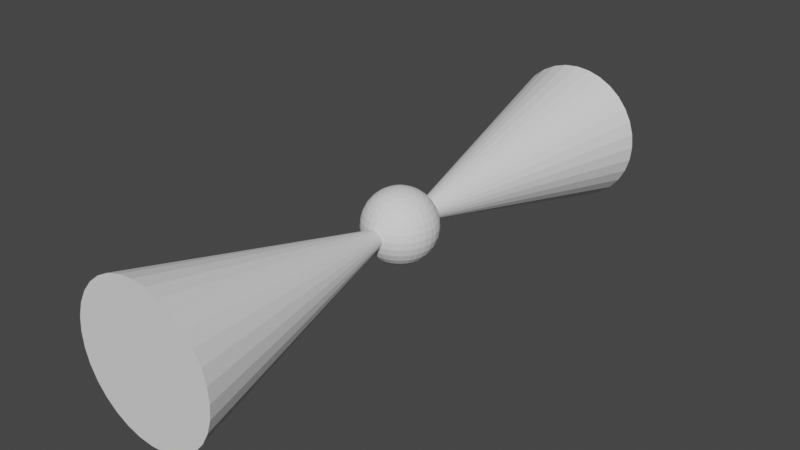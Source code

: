 # Source: NEUTRON_STAR.blend  (saved by Blender 3.3.6; exported with 4.5.12 LTS)
import bpy
from mathutils import Matrix  # noqa: F401  (used for matrix-valued properties, if any)

bpy.ops.wm.read_factory_settings(use_empty=True)
scene = bpy.context.scene
scene.name = 'Scene'

# ---- world
world_world = bpy.data.worlds.new('World'); scene.world = world_world
world_world.use_nodes = True; world_world.node_tree.nodes.clear()
_N = world_world.node_tree.nodes; _L = world_world.node_tree.links
n0 = _N.new('ShaderNodeOutputWorld'); n0.name = 'World Output'; n0.location = (300, 300)
n1 = _N.new('ShaderNodeBackground'); n1.name = 'Background'; n1.location = (10, 300)
n1.inputs[0].default_value = (0.05088, 0.05088, 0.05088, 1.0)
_L.new(n1.outputs[0], n0.inputs[0])
n0.is_active_output = True
world_world.color = (0.05088, 0.05088, 0.05088)
world_world.use_sun_shadow = False
world_world.sun_shadow_jitter_overblur = 0.0

# ---- meshes
me_neutron_star = bpy.data.meshes.new('Neutron_Star')
me_neutron_star.from_pydata([(0.0, -2.0, -0.5), (0.09755, -2.0, -0.4904), (0.1913, -2.0, -0.4619), (0.2778, -2.0, -0.4157), (0.3536, -2.0, -0.3536), (0.4157, -2.0, -0.2778), (0.4619, -2.0, -0.1913), (0.4904, -2.0, -0.09755), (0.5, -2.0, 4.371e-08), (0.4904, -2.0, 0.09755), (0.4619, -2.0, 0.1913), (0.4157, -2.0, 0.2778), (0.3536, -2.0, 0.3536), (0.2778, -2.0, 0.4157), (0.1913, -2.0, 0.4619), (0.09755, -2.0, 0.4904), (0.0, -2.0, 0.5), (-0.09755, -2.0, 0.4904), (-0.1913, -2.0, 0.4619), (-0.2778, -2.0, 0.4157), (-0.3536, -2.0, 0.3536), (-0.4157, -2.0, 0.2778), (-0.4619, -2.0, 0.1913), (-0.4904, -2.0, 0.09755), (-0.5, -2.0, 4.371e-08), (-0.4904, -2.0, -0.09755), (-0.4619, -2.0, -0.1913), (-0.4157, -2.0, -0.2778), (-0.3536, -2.0, -0.3536), (-0.2778, -2.0, -0.4157), (-0.1913, -2.0, -0.4619), (-0.09755, -2.0, -0.4904), (0.0, 0.0, -4.371e-08), (0.0, 0.1389, 0.2079), (0.0, 0.2079, 0.1389), (0.0, 0.2452, 0.04877), (0.0, 0.25, 0.0), (0.0, 0.2452, -0.04877), (0.0, 0.2079, -0.1389), (0.009515, 0.04784, 0.2452), (0.01866, 0.09383, 0.231), (0.0271, 0.1362, 0.2079), (0.03449, 0.1734, 0.1768), (0.04055, 0.2039, 0.1389), (0.04506, 0.2265, 0.09567), (0.04784, 0.2405, 0.04877), (0.04877, 0.2452, 0.0), (0.04784, 0.2405, -0.04877), (0.04506, 0.2265, -0.09567), (0.04055, 0.2039, -0.1389), (0.03449, 0.1734, -0.1768), (0.0271, 0.1362, -0.2079), (0.01866, 0.09383, -0.231), (0.009515, 0.04784, -0.2452), (0.01866, 0.04506, 0.2452), (0.03661, 0.08839, 0.231), (0.05315, 0.1283, 0.2079), (0.06765, 0.1633, 0.1768), (0.07955, 0.192, 0.1389), (0.08839, 0.2134, 0.09567), (0.09383, 0.2265, 0.04877), (0.09567, 0.231, 0.0), (0.09383, 0.2265, -0.04877), (0.08839, 0.2134, -0.09567), (0.07955, 0.192, -0.1389), (0.06765, 0.1633, -0.1768), (0.05315, 0.1283, -0.2079), (0.03661, 0.08839, -0.231), (0.01866, 0.04506, -0.2452), (0.0271, 0.04055, 0.2452), (0.05315, 0.07955, 0.231), (0.07716, 0.1155, 0.2079), (0.09821, 0.147, 0.1768), (0.1155, 0.1728, 0.1389), (0.1283, 0.192, 0.09567), (0.1362, 0.2039, 0.04877), (0.1389, 0.2079, 0.0), (0.1362, 0.2039, -0.04877), (0.1283, 0.192, -0.09567), (0.1155, 0.1728, -0.1389), (0.09821, 0.147, -0.1768), (0.07716, 0.1155, -0.2079), (0.05315, 0.07955, -0.231), (0.0271, 0.04055, -0.2452), (0.03449, 0.03449, 0.2452), (0.06765, 0.06765, 0.231), (0.09821, 0.09821, 0.2079), (0.125, 0.125, 0.1768), (0.147, 0.147, 0.1389), (0.1633, 0.1633, 0.09567), (0.1734, 0.1734, 0.04877), (0.1768, 0.1768, 0.0), (0.1734, 0.1734, -0.04877), (0.1633, 0.1633, -0.09567), (0.147, 0.147, -0.1389), (0.125, 0.125, -0.1768), (0.09821, 0.09821, -0.2079), (0.06765, 0.06765, -0.231), (0.03449, 0.03449, -0.2452), (0.04055, 0.0271, 0.2452), (0.07955, 0.05315, 0.231), (0.1155, 0.07716, 0.2079), (0.147, 0.09821, 0.1768), (0.1728, 0.1155, 0.1389), (0.192, 0.1283, 0.09567), (0.2039, 0.1362, 0.04877), (0.2079, 0.1389, 0.0), (0.2039, 0.1362, -0.04877), (0.192, 0.1283, -0.09567), (0.1728, 0.1155, -0.1389), (0.147, 0.09821, -0.1768), (0.1155, 0.07716, -0.2079), (0.07955, 0.05315, -0.231), (0.04055, 0.0271, -0.2452), (0.0, 0.0, 0.25), (0.04506, 0.01866, 0.2452), (0.08839, 0.03661, 0.231), (0.1283, 0.05315, 0.2079), (0.1633, 0.06765, 0.1768), (0.192, 0.07955, 0.1389), (0.2134, 0.08839, 0.09567), (0.2265, 0.09383, 0.04877), (0.231, 0.09567, 0.0), (0.2265, 0.09383, -0.04877), (0.2134, 0.08839, -0.09567), (0.192, 0.07955, -0.1389), (0.1633, 0.06765, -0.1768), (0.1283, 0.05315, -0.2079), (0.08839, 0.03661, -0.231), (0.04506, 0.01866, -0.2452), (0.04784, 0.009515, 0.2452), (0.09383, 0.01866, 0.231), (0.1362, 0.0271, 0.2079), (0.1734, 0.03449, 0.1768), (0.2039, 0.04055, 0.1389), (0.2265, 0.04506, 0.09567), (0.2405, 0.04784, 0.04877), (0.2452, 0.04877, 0.0), (0.2405, 0.04784, -0.04877), (0.2265, 0.04506, -0.09567), (0.2039, 0.04055, -0.1389), (0.1734, 0.03449, -0.1768), (0.1362, 0.0271, -0.2079), (0.09383, 0.01866, -0.231), (0.04784, 0.009515, -0.2452), (0.04877, -2.794e-09, 0.2452), (0.09567, -5.588e-09, 0.231), (0.1389, -1.304e-08, 0.2079), (0.1768, 3.725e-09, 0.1768), (0.2079, -2.235e-08, 0.1389), (0.231, 1.118e-08, 0.09567), (0.2452, -2.235e-08, 0.04877), (0.25, -4.098e-08, 0.0), (0.2452, -2.235e-08, -0.04877), (0.231, 1.118e-08, -0.09567), (0.2079, -2.235e-08, -0.1389), (0.1768, 3.725e-09, -0.1768), (0.1389, -1.304e-08, -0.2079), (0.09567, -5.588e-09, -0.231), (0.04877, -2.794e-09, -0.2452), (0.04784, -0.009515, 0.2452), (0.09383, -0.01866, 0.231), (0.1362, -0.0271, 0.2079), (0.1734, -0.03449, 0.1768), (0.2039, -0.04055, 0.1389), (0.2265, -0.04506, 0.09567), (0.2405, -0.04784, 0.04877), (0.2452, -0.04877, 0.0), (0.2405, -0.04784, -0.04877), (0.2265, -0.04506, -0.09567), (0.2039, -0.04055, -0.1389), (0.1734, -0.03449, -0.1768), (0.1362, -0.0271, -0.2079), (0.09383, -0.01866, -0.231), (0.04784, -0.009515, -0.2452), (0.04506, -0.01866, 0.2452), (0.08839, -0.03661, 0.231), (0.1283, -0.05315, 0.2079), (0.1633, -0.06765, 0.1768), (0.192, -0.07955, 0.1389), (0.2134, -0.08839, 0.09567), (0.2265, -0.09383, 0.04877), (0.231, -0.09567, 0.0), (0.2265, -0.09383, -0.04877), (0.2134, -0.08839, -0.09567), (0.192, -0.07955, -0.1389), (0.1633, -0.06765, -0.1768), (0.1283, -0.05315, -0.2079), (0.08839, -0.03661, -0.231), (0.04506, -0.01866, -0.2452), (0.04055, -0.0271, 0.2452), (0.07955, -0.05315, 0.231), (0.1155, -0.07716, 0.2079), (0.147, -0.09821, 0.1768), (0.1728, -0.1155, 0.1389), (0.192, -0.1283, 0.09567), (0.2039, -0.1362, 0.04877), (0.2079, -0.1389, 0.0), (0.2039, -0.1362, -0.04877), (0.192, -0.1283, -0.09567), (0.1728, -0.1155, -0.1389), (0.147, -0.09821, -0.1768), (0.1155, -0.07716, -0.2079), (0.07955, -0.05315, -0.231), (0.04055, -0.0271, -0.2452), (0.03449, -0.03449, 0.2452), (0.06765, -0.06765, 0.231), (0.09821, -0.09821, 0.2079), (0.125, -0.125, 0.1768), (0.147, -0.147, 0.1389), (0.1633, -0.1633, 0.09567), (0.1734, -0.1734, 0.04877), (0.1768, -0.1768, 0.0), (0.1734, -0.1734, -0.04877), (0.1633, -0.1633, -0.09567), (0.147, -0.147, -0.1389), (0.125, -0.125, -0.1768), (0.09821, -0.09821, -0.2079), (0.06765, -0.06765, -0.231), (0.03449, -0.03449, -0.2452), (0.0271, -0.04055, 0.2452), (0.05315, -0.07955, 0.231), (0.07716, -0.1155, 0.2079), (0.09821, -0.147, 0.1768), (0.1155, -0.1728, 0.1389), (0.1283, -0.192, 0.09567), (0.1362, -0.2039, 0.04877), (0.1389, -0.2079, 0.0), (0.1362, -0.2039, -0.04877), (0.1283, -0.192, -0.09567), (0.1155, -0.1728, -0.1389), (0.09821, -0.147, -0.1768), (0.07716, -0.1155, -0.2079), (0.05315, -0.07955, -0.231), (0.0271, -0.04055, -0.2452), (0.01866, -0.04506, 0.2452), (0.03661, -0.08839, 0.231), (0.05315, -0.1283, 0.2079), (0.06765, -0.1633, 0.1768), (0.07955, -0.192, 0.1389), (0.08839, -0.2134, 0.09567), (0.09383, -0.2265, 0.04877), (0.09567, -0.231, 0.0), (0.09383, -0.2265, -0.04877), (0.08839, -0.2134, -0.09567), (0.07955, -0.192, -0.1389), (0.06765, -0.1633, -0.1768), (0.05315, -0.1283, -0.2079), (0.03661, -0.08839, -0.231), (0.01866, -0.04506, -0.2452), (0.009515, -0.04784, 0.2452), (0.01866, -0.09383, 0.231), (0.0271, -0.1362, 0.2079), (0.03449, -0.1734, 0.1768), (0.04055, -0.2039, 0.1389), (0.04506, -0.2265, 0.09567), (0.04784, -0.2405, 0.04877), (0.04877, -0.2452, 0.0), (0.04784, -0.2405, -0.04877), (0.04506, -0.2265, -0.09567), (0.04055, -0.2039, -0.1389), (0.03449, -0.1734, -0.1768), (0.0271, -0.1362, -0.2079), (0.01866, -0.09383, -0.231), (0.009515, -0.04784, -0.2452), (-1.863e-09, -0.04877, 0.2452), (-1.304e-08, -0.09567, 0.231), (-2.421e-08, -0.1389, 0.2079), (-3.725e-09, -0.1768, 0.1768), (-2.608e-08, -0.2079, 0.1389), (7.451e-09, -0.231, 0.09567), (-3.353e-08, -0.2452, 0.04877), (-8.196e-08, -0.25, 0.0), (-3.353e-08, -0.2452, -0.04877), (7.451e-09, -0.231, -0.09567), (-2.608e-08, -0.2079, -0.1389), (-3.725e-09, -0.1768, -0.1768), (-2.421e-08, -0.1389, -0.2079), (-1.304e-08, -0.09567, -0.231), (-1.863e-09, -0.04877, -0.2452), (-0.009515, -0.04784, 0.2452), (-0.01866, -0.09383, 0.231), (-0.0271, -0.1362, 0.2079), (-0.03449, -0.1734, 0.1768), (-0.04055, -0.2039, 0.1389), (-0.04506, -0.2265, 0.09567), (-0.04784, -0.2405, 0.04877), (-0.04877, -0.2452, 0.0), (-0.04784, -0.2405, -0.04877), (-0.04506, -0.2265, -0.09567), (-0.04055, -0.2039, -0.1389), (-0.03449, -0.1734, -0.1768), (-0.0271, -0.1362, -0.2079), (-0.01866, -0.09383, -0.231), (-0.009515, -0.04784, -0.2452), (-0.01866, -0.04506, 0.2452), (-0.03661, -0.08839, 0.231), (-0.05315, -0.1283, 0.2079), (-0.06765, -0.1633, 0.1768), (-0.07955, -0.192, 0.1389), (-0.08839, -0.2134, 0.09567), (-0.09383, -0.2265, 0.04877), (-0.09567, -0.231, 0.0), (-0.09383, -0.2265, -0.04877), (-0.08839, -0.2134, -0.09567), (-0.07955, -0.192, -0.1389), (-0.06765, -0.1633, -0.1768), (-0.05315, -0.1283, -0.2079), (-0.03661, -0.08839, -0.231), (-0.01866, -0.04506, -0.2452), (-0.0271, -0.04055, 0.2452), (-0.05315, -0.07955, 0.231), (-0.07716, -0.1155, 0.2079), (-0.09821, -0.147, 0.1768), (-0.1155, -0.1728, 0.1389), (-0.1283, -0.192, 0.09567), (-0.1362, -0.2039, 0.04877), (-0.1389, -0.2079, 0.0), (-0.1362, -0.2039, -0.04877), (-0.1283, -0.192, -0.09567), (-0.1155, -0.1728, -0.1389), (-0.09821, -0.147, -0.1768), (-0.07716, -0.1155, -0.2079), (-0.05315, -0.07955, -0.231), (-0.0271, -0.04055, -0.2452), (-0.03449, -0.03449, 0.2452), (-0.06765, -0.06765, 0.231), (-0.09821, -0.09821, 0.2079), (-0.125, -0.125, 0.1768), (-0.147, -0.147, 0.1389), (-0.1633, -0.1633, 0.09567), (-0.1734, -0.1734, 0.04877), (-0.1768, -0.1768, 0.0), (-0.1734, -0.1734, -0.04877), (-0.1633, -0.1633, -0.09567), (-0.147, -0.147, -0.1389), (-0.125, -0.125, -0.1768), (-0.09821, -0.09821, -0.2079), (-0.06765, -0.06765, -0.231), (-0.03449, -0.03449, -0.2452), (0.0, 0.0, -0.25), (-0.04055, -0.0271, 0.2452), (-0.07955, -0.05315, 0.231), (-0.1155, -0.07716, 0.2079), (-0.147, -0.09821, 0.1768), (-0.1728, -0.1155, 0.1389), (-0.192, -0.1283, 0.09567), (-0.2039, -0.1362, 0.04877), (-0.2079, -0.1389, 0.0), (-0.2039, -0.1362, -0.04877), (-0.192, -0.1283, -0.09567), (-0.1728, -0.1155, -0.1389), (-0.147, -0.09821, -0.1768), (-0.1155, -0.07716, -0.2079), (-0.07955, -0.05315, -0.231), (-0.04055, -0.0271, -0.2452), (-0.04506, -0.01866, 0.2452), (-0.08839, -0.03661, 0.231), (-0.1283, -0.05315, 0.2079), (-0.1633, -0.06765, 0.1768), (-0.192, -0.07955, 0.1389), (-0.2134, -0.08839, 0.09567), (-0.2265, -0.09383, 0.04877), (-0.231, -0.09567, 0.0), (-0.2265, -0.09383, -0.04877), (-0.2134, -0.08839, -0.09567), (-0.192, -0.07955, -0.1389), (-0.1633, -0.06765, -0.1768), (-0.1283, -0.05315, -0.2079), (-0.08839, -0.03661, -0.231), (-0.04506, -0.01866, -0.2452), (-0.04784, -0.009515, 0.2452), (-0.09383, -0.01866, 0.231), (-0.1362, -0.0271, 0.2079), (-0.1734, -0.03449, 0.1768), (-0.2039, -0.04055, 0.1389), (-0.2265, -0.04506, 0.09567), (-0.2405, -0.04784, 0.04877), (-0.2452, -0.04877, 0.0), (-0.2405, -0.04784, -0.04877), (-0.2265, -0.04506, -0.09567), (-0.2039, -0.04055, -0.1389), (-0.1734, -0.03449, -0.1768), (-0.1362, -0.0271, -0.2079), (-0.09383, -0.01866, -0.231), (-0.04784, -0.009515, -0.2452), (-0.04877, 4.657e-09, 0.2452), (-0.09567, 1.304e-08, 0.231), (-0.1389, 3.725e-08, 0.2079), (-0.1768, 7.451e-09, 0.1768), (-0.2079, 4.098e-08, 0.1389), (-0.231, 3.725e-09, 0.09567), (-0.2452, 6.706e-08, 0.04877), (-0.25, 1.118e-07, 0.0), (-0.2452, 6.706e-08, -0.04877), (-0.231, 3.725e-09, -0.09567), (-0.2079, 4.098e-08, -0.1389), (-0.1768, 7.451e-09, -0.1768), (-0.1389, 3.725e-08, -0.2079), (-0.09567, 1.304e-08, -0.231), (-0.04877, 4.657e-09, -0.2452), (-0.04784, 0.009515, 0.2452), (-0.09383, 0.01866, 0.231), (-0.1362, 0.0271, 0.2079), (-0.1734, 0.03449, 0.1768), (-0.2039, 0.04055, 0.1389), (-0.2265, 0.04506, 0.09567), (-0.2405, 0.04784, 0.04877), (-0.2452, 0.04877, 0.0), (-0.2405, 0.04784, -0.04877), (-0.2265, 0.04506, -0.09567), (-0.2039, 0.04055, -0.1389), (-0.1734, 0.03449, -0.1768), (-0.1362, 0.0271, -0.2079), (-0.09383, 0.01866, -0.231), (-0.04784, 0.009515, -0.2452), (-0.04506, 0.01866, 0.2452), (-0.08839, 0.03661, 0.231), (-0.1283, 0.05315, 0.2079), (-0.1633, 0.06765, 0.1768), (-0.192, 0.07955, 0.1389), (-0.2134, 0.08839, 0.09567), (-0.2265, 0.09383, 0.04877), (-0.231, 0.09567, 0.0), (-0.2265, 0.09383, -0.04877), (-0.2134, 0.08839, -0.09567), (-0.192, 0.07955, -0.1389), (-0.1633, 0.06765, -0.1768), (-0.1283, 0.05315, -0.2079), (-0.08839, 0.03661, -0.231), (-0.04506, 0.01866, -0.2452), (-0.04055, 0.0271, 0.2452), (-0.07955, 0.05315, 0.231), (-0.1155, 0.07716, 0.2079), (-0.147, 0.09821, 0.1768), (-0.1728, 0.1155, 0.1389), (-0.192, 0.1283, 0.09567), (-0.2039, 0.1362, 0.04877), (-0.2079, 0.1389, 0.0), (-0.2039, 0.1362, -0.04877), (-0.192, 0.1283, -0.09567), (-0.1728, 0.1155, -0.1389), (-0.147, 0.09821, -0.1768), (-0.1155, 0.07716, -0.2079), (-0.07955, 0.05315, -0.231), (-0.04055, 0.0271, -0.2452), (-0.03449, 0.03449, 0.2452), (-0.06765, 0.06765, 0.231), (-0.09821, 0.09821, 0.2079), (-0.125, 0.125, 0.1768), (-0.147, 0.147, 0.1389), (-0.1633, 0.1633, 0.09567), (-0.1734, 0.1734, 0.04877), (-0.1768, 0.1768, 0.0), (-0.1734, 0.1734, -0.04877), (-0.1633, 0.1633, -0.09567), (-0.147, 0.147, -0.1389), (-0.125, 0.125, -0.1768), (-0.09821, 0.09821, -0.2079), (-0.06765, 0.06765, -0.231), (-0.03449, 0.03449, -0.2452), (-0.0271, 0.04055, 0.2452), (-0.05315, 0.07955, 0.231), (-0.07716, 0.1155, 0.2079), (-0.09821, 0.147, 0.1768), (-0.1155, 0.1728, 0.1389), (-0.1283, 0.192, 0.09567), (-0.1362, 0.2039, 0.04877), (-0.1389, 0.2079, 0.0), (-0.1362, 0.2039, -0.04877), (-0.1283, 0.192, -0.09567), (-0.1155, 0.1728, -0.1389), (-0.09821, 0.147, -0.1768), (-0.07716, 0.1155, -0.2079), (-0.05315, 0.07955, -0.231), (-0.0271, 0.04055, -0.2452), (-0.01866, 0.04506, 0.2452), (-0.03661, 0.08839, 0.231), (-0.05315, 0.1283, 0.2079), (-0.06765, 0.1633, 0.1768), (-0.07955, 0.192, 0.1389), (-0.08839, 0.2134, 0.09567), (-0.09383, 0.2265, 0.04877), (-0.09567, 0.231, 0.0), (-0.09383, 0.2265, -0.04877), (-0.08839, 0.2134, -0.09567), (-0.07955, 0.192, -0.1389), (-0.06765, 0.1633, -0.1768), (-0.05315, 0.1283, -0.2079), (-0.03661, 0.08839, -0.231), (-0.01866, 0.04506, -0.2452), (-0.009515, 0.04784, 0.2452), (-0.01866, 0.09383, 0.231), (-0.0271, 0.1362, 0.2079), (-0.03449, 0.1734, 0.1768), (-0.04055, 0.2039, 0.1389), (-0.04506, 0.2265, 0.09567), (-0.04784, 0.2405, 0.04877), (-0.04877, 0.2452, 0.0), (-0.04784, 0.2405, -0.04877), (-0.04506, 0.2265, -0.09567), (-0.04055, 0.2039, -0.1389), (-0.03449, 0.1734, -0.1768), (-0.0271, 0.1362, -0.2079), (-0.01866, 0.09383, -0.231), (-0.009515, 0.04784, -0.2452), (3.725e-09, 0.04877, 0.2452), (1.676e-08, 0.09567, 0.231), (2.235e-08, 0.1768, 0.1768), (1.49e-08, 0.231, 0.09567), (1.49e-08, 0.231, -0.09567), (2.235e-08, 0.1768, -0.1768), (5.402e-08, 0.1389, -0.2079), (1.676e-08, 0.09567, -0.231), (3.725e-09, 0.04877, -0.2452), (0.0, 2.0, 0.5), (0.09755, 2.0, 0.4904), (0.1913, 2.0, 0.4619), (0.2778, 2.0, 0.4157), (0.3536, 2.0, 0.3536), (0.4157, 2.0, 0.2778), (0.4619, 2.0, 0.1913), (0.4904, 2.0, 0.09755), (0.5, 2.0, 4.371e-08), (0.4904, 2.0, -0.09755), (0.4619, 2.0, -0.1913), (0.4157, 2.0, -0.2778), (0.3536, 2.0, -0.3536), (0.2778, 2.0, -0.4157), (0.1913, 2.0, -0.4619), (0.09755, 2.0, -0.4904), (0.0, 2.0, -0.5), (-0.09755, 2.0, -0.4904), (-0.1913, 2.0, -0.4619), (-0.2778, 2.0, -0.4157), (-0.3536, 2.0, -0.3536), (-0.4157, 2.0, -0.2778), (-0.4619, 2.0, -0.1913), (-0.4904, 2.0, -0.09755), (-0.5, 2.0, 4.371e-08), (-0.4904, 2.0, 0.09755), (-0.4619, 2.0, 0.1913), (-0.4157, 2.0, 0.2778), (-0.3536, 2.0, 0.3536), (-0.2778, 2.0, 0.4157), (-0.1913, 2.0, 0.4619), (-0.09755, 2.0, 0.4904), (0.0, 0.0, -4.371e-08)], [], [(0, 32, 1), (1, 32, 2), (2, 32, 3), (3, 32, 4), (4, 32, 5), (5, 32, 6), (6, 32, 7), (7, 32, 8), (8, 32, 9), (9, 32, 10), (10, 32, 11), (11, 32, 12), (12, 32, 13), (13, 32, 14), (14, 32, 15), (15, 32, 16), (16, 32, 17), (17, 32, 18), (18, 32, 19), (19, 32, 20), (20, 32, 21), (21, 32, 22), (22, 32, 23), (23, 32, 24), (24, 32, 25), (25, 32, 26), (26, 32, 27), (27, 32, 28), (28, 32, 29), (29, 32, 30), (0, 1, 2, 3, 4, 5, 6, 7, 8, 9, 10, 11, 12, 13, 14, 15, 16, 17, 18, 19, 20, 21, 22, 23, 24, 25, 26, 27, 28, 29, 30, 31), (30, 32, 31), (31, 32, 0), (340, 514, 53), (37, 36, 46, 47), (507, 506, 39, 40), (510, 37, 47, 48), (33, 507, 40, 41), (38, 510, 48, 49), (508, 33, 41, 42), (511, 38, 49, 50), (34, 508, 42, 43), (512, 511, 50, 51), (509, 34, 43, 44), (513, 512, 51, 52), (35, 509, 44, 45), (514, 513, 52, 53), (36, 35, 45, 46), (506, 114, 39), (53, 52, 67, 68), (46, 45, 60, 61), (39, 114, 54), (340, 53, 68), (47, 46, 61, 62), (40, 39, 54, 55), (48, 47, 62, 63), (41, 40, 55, 56), (49, 48, 63, 64), (42, 41, 56, 57), (50, 49, 64, 65), (43, 42, 57, 58), (51, 50, 65, 66), (44, 43, 58, 59), (52, 51, 66, 67), (45, 44, 59, 60), (57, 56, 71, 72), (65, 64, 79, 80), (58, 57, 72, 73), (66, 65, 80, 81), (59, 58, 73, 74), (67, 66, 81, 82), (60, 59, 74, 75), (68, 67, 82, 83), (61, 60, 75, 76), (54, 114, 69), (340, 68, 83), (62, 61, 76, 77), (55, 54, 69, 70), (63, 62, 77, 78), (56, 55, 70, 71), (64, 63, 78, 79), (76, 75, 90, 91), (69, 114, 84), (340, 83, 98), (77, 76, 91, 92), (70, 69, 84, 85), (78, 77, 92, 93), (71, 70, 85, 86), (79, 78, 93, 94), (72, 71, 86, 87), (80, 79, 94, 95), (73, 72, 87, 88), (81, 80, 95, 96), (74, 73, 88, 89), (82, 81, 96, 97), (75, 74, 89, 90), (83, 82, 97, 98), (95, 94, 109, 110), (88, 87, 102, 103), (96, 95, 110, 111), (89, 88, 103, 104), (97, 96, 111, 112), (90, 89, 104, 105), (98, 97, 112, 113), (91, 90, 105, 106), (84, 114, 99), (340, 98, 113), (92, 91, 106, 107), (85, 84, 99, 100), (93, 92, 107, 108), (86, 85, 100, 101), (94, 93, 108, 109), (87, 86, 101, 102), (340, 113, 129), (107, 106, 122, 123), (100, 99, 115, 116), (108, 107, 123, 124), (101, 100, 116, 117), (109, 108, 124, 125), (102, 101, 117, 118), (110, 109, 125, 126), (103, 102, 118, 119), (111, 110, 126, 127), (104, 103, 119, 120), (112, 111, 127, 128), (105, 104, 120, 121), (113, 112, 128, 129), (106, 105, 121, 122), (99, 114, 115), (127, 126, 141, 142), (120, 119, 134, 135), (128, 127, 142, 143), (121, 120, 135, 136), (129, 128, 143, 144), (122, 121, 136, 137), (115, 114, 130), (340, 129, 144), (123, 122, 137, 138), (116, 115, 130, 131), (124, 123, 138, 139), (117, 116, 131, 132), (125, 124, 139, 140), (118, 117, 132, 133), (126, 125, 140, 141), (119, 118, 133, 134), (131, 130, 145, 146), (139, 138, 153, 154), (132, 131, 146, 147), (140, 139, 154, 155), (133, 132, 147, 148), (141, 140, 155, 156), (134, 133, 148, 149), (142, 141, 156, 157), (135, 134, 149, 150), (143, 142, 157, 158), (136, 135, 150, 151), (144, 143, 158, 159), (137, 136, 151, 152), (130, 114, 145), (340, 144, 159), (138, 137, 152, 153), (150, 149, 164, 165), (158, 157, 172, 173), (151, 150, 165, 166), (159, 158, 173, 174), (152, 151, 166, 167), (145, 114, 160), (340, 159, 174), (153, 152, 167, 168), (146, 145, 160, 161), (154, 153, 168, 169), (147, 146, 161, 162), (155, 154, 169, 170), (148, 147, 162, 163), (156, 155, 170, 171), (149, 148, 163, 164), (157, 156, 171, 172), (169, 168, 183, 184), (162, 161, 176, 177), (170, 169, 184, 185), (163, 162, 177, 178), (171, 170, 185, 186), (164, 163, 178, 179), (172, 171, 186, 187), (165, 164, 179, 180), (173, 172, 187, 188), (166, 165, 180, 181), (174, 173, 188, 189), (167, 166, 181, 182), (160, 114, 175), (340, 174, 189), (168, 167, 182, 183), (161, 160, 175, 176), (188, 187, 202, 203), (181, 180, 195, 196), (189, 188, 203, 204), (182, 181, 196, 197), (175, 114, 190), (340, 189, 204), (183, 182, 197, 198), (176, 175, 190, 191), (184, 183, 198, 199), (177, 176, 191, 192), (185, 184, 199, 200), (178, 177, 192, 193), (186, 185, 200, 201), (179, 178, 193, 194), (187, 186, 201, 202), (180, 179, 194, 195), (192, 191, 206, 207), (200, 199, 214, 215), (193, 192, 207, 208), (201, 200, 215, 216), (194, 193, 208, 209), (202, 201, 216, 217), (195, 194, 209, 210), (203, 202, 217, 218), (196, 195, 210, 211), (204, 203, 218, 219), (197, 196, 211, 212), (190, 114, 205), (340, 204, 219), (198, 197, 212, 213), (191, 190, 205, 206), (199, 198, 213, 214), (211, 210, 225, 226), (219, 218, 233, 234), (212, 211, 226, 227), (205, 114, 220), (340, 219, 234), (213, 212, 227, 228), (206, 205, 220, 221), (214, 213, 228, 229), (207, 206, 221, 222), (215, 214, 229, 230), (208, 207, 222, 223), (216, 215, 230, 231), (209, 208, 223, 224), (217, 216, 231, 232), (210, 209, 224, 225), (218, 217, 232, 233), (230, 229, 244, 245), (223, 222, 237, 238), (231, 230, 245, 246), (224, 223, 238, 239), (232, 231, 246, 247), (225, 224, 239, 240), (233, 232, 247, 248), (226, 225, 240, 241), (234, 233, 248, 249), (227, 226, 241, 242), (220, 114, 235), (340, 234, 249), (228, 227, 242, 243), (221, 220, 235, 236), (229, 228, 243, 244), (222, 221, 236, 237), (249, 248, 263, 264), (242, 241, 256, 257), (235, 114, 250), (340, 249, 264), (243, 242, 257, 258), (236, 235, 250, 251), (244, 243, 258, 259), (237, 236, 251, 252), (245, 244, 259, 260), (238, 237, 252, 253), (246, 245, 260, 261), (239, 238, 253, 254), (247, 246, 261, 262), (240, 239, 254, 255), (248, 247, 262, 263), (241, 240, 255, 256), (261, 260, 275, 276), (254, 253, 268, 269), (262, 261, 276, 277), (255, 254, 269, 270), (263, 262, 277, 278), (256, 255, 270, 271), (264, 263, 278, 279), (257, 256, 271, 272), (250, 114, 265), (340, 264, 279), (258, 257, 272, 273), (251, 250, 265, 266), (259, 258, 273, 274), (252, 251, 266, 267), (260, 259, 274, 275), (253, 252, 267, 268), (265, 114, 280), (340, 279, 294), (273, 272, 287, 288), (266, 265, 280, 281), (274, 273, 288, 289), (267, 266, 281, 282), (275, 274, 289, 290), (268, 267, 282, 283), (276, 275, 290, 291), (269, 268, 283, 284), (277, 276, 291, 292), (270, 269, 284, 285), (278, 277, 292, 293), (271, 270, 285, 286), (279, 278, 293, 294), (272, 271, 286, 287), (284, 283, 298, 299), (292, 291, 306, 307), (285, 284, 299, 300), (293, 292, 307, 308), (286, 285, 300, 301), (294, 293, 308, 309), (287, 286, 301, 302), (280, 114, 295), (340, 294, 309), (288, 287, 302, 303), (281, 280, 295, 296), (289, 288, 303, 304), (282, 281, 296, 297), (290, 289, 304, 305), (283, 282, 297, 298), (291, 290, 305, 306), (303, 302, 317, 318), (296, 295, 310, 311), (304, 303, 318, 319), (297, 296, 311, 312), (305, 304, 319, 320), (298, 297, 312, 313), (306, 305, 320, 321), (299, 298, 313, 314), (307, 306, 321, 322), (300, 299, 314, 315), (308, 307, 322, 323), (301, 300, 315, 316), (309, 308, 323, 324), (302, 301, 316, 317), (295, 114, 310), (340, 309, 324), (322, 321, 336, 337), (315, 314, 329, 330), (323, 322, 337, 338), (316, 315, 330, 331), (324, 323, 338, 339), (317, 316, 331, 332), (310, 114, 325), (340, 324, 339), (318, 317, 332, 333), (311, 310, 325, 326), (319, 318, 333, 334), (312, 311, 326, 327), (320, 319, 334, 335), (313, 312, 327, 328), (321, 320, 335, 336), (314, 313, 328, 329), (326, 325, 341, 342), (334, 333, 349, 350), (327, 326, 342, 343), (335, 334, 350, 351), (328, 327, 343, 344), (336, 335, 351, 352), (329, 328, 344, 345), (337, 336, 352, 353), (330, 329, 345, 346), (338, 337, 353, 354), (331, 330, 346, 347), (339, 338, 354, 355), (332, 331, 347, 348), (325, 114, 341), (340, 339, 355), (333, 332, 348, 349), (346, 345, 360, 361), (354, 353, 368, 369), (347, 346, 361, 362), (355, 354, 369, 370), (348, 347, 362, 363), (341, 114, 356), (340, 355, 370), (349, 348, 363, 364), (342, 341, 356, 357), (350, 349, 364, 365), (343, 342, 357, 358), (351, 350, 365, 366), (344, 343, 358, 359), (352, 351, 366, 367), (345, 344, 359, 360), (353, 352, 367, 368), (365, 364, 379, 380), (358, 357, 372, 373), (366, 365, 380, 381), (359, 358, 373, 374), (367, 366, 381, 382), (360, 359, 374, 375), (368, 367, 382, 383), (361, 360, 375, 376), (369, 368, 383, 384), (362, 361, 376, 377), (370, 369, 384, 385), (363, 362, 377, 378), (356, 114, 371), (340, 370, 385), (364, 363, 378, 379), (357, 356, 371, 372), (384, 383, 398, 399), (377, 376, 391, 392), (385, 384, 399, 400), (378, 377, 392, 393), (371, 114, 386), (340, 385, 400), (379, 378, 393, 394), (372, 371, 386, 387), (380, 379, 394, 395), (373, 372, 387, 388), (381, 380, 395, 396), (374, 373, 388, 389), (382, 381, 396, 397), (375, 374, 389, 390), (383, 382, 397, 398), (376, 375, 390, 391), (396, 395, 410, 411), (389, 388, 403, 404), (397, 396, 411, 412), (390, 389, 404, 405), (398, 397, 412, 413), (391, 390, 405, 406), (399, 398, 413, 414), (392, 391, 406, 407), (400, 399, 414, 415), (393, 392, 407, 408), (386, 114, 401), (340, 400, 415), (394, 393, 408, 409), (387, 386, 401, 402), (395, 394, 409, 410), (388, 387, 402, 403), (415, 414, 429, 430), (408, 407, 422, 423), (401, 114, 416), (340, 415, 430), (409, 408, 423, 424), (402, 401, 416, 417), (410, 409, 424, 425), (403, 402, 417, 418), (411, 410, 425, 426), (404, 403, 418, 419), (412, 411, 426, 427), (405, 404, 419, 420), (413, 412, 427, 428), (406, 405, 420, 421), (414, 413, 428, 429), (407, 406, 421, 422), (419, 418, 433, 434), (427, 426, 441, 442), (420, 419, 434, 435), (428, 427, 442, 443), (421, 420, 435, 436), (429, 428, 443, 444), (422, 421, 436, 437), (430, 429, 444, 445), (423, 422, 437, 438), (416, 114, 431), (340, 430, 445), (424, 423, 438, 439), (417, 416, 431, 432), (425, 424, 439, 440), (418, 417, 432, 433), (426, 425, 440, 441), (438, 437, 452, 453), (431, 114, 446), (340, 445, 460), (439, 438, 453, 454), (432, 431, 446, 447), (440, 439, 454, 455), (433, 432, 447, 448), (441, 440, 455, 456), (434, 433, 448, 449), (442, 441, 456, 457), (435, 434, 449, 450), (443, 442, 457, 458), (436, 435, 450, 451), (444, 443, 458, 459), (437, 436, 451, 452), (445, 444, 459, 460), (457, 456, 471, 472), (450, 449, 464, 465), (458, 457, 472, 473), (451, 450, 465, 466), (459, 458, 473, 474), (452, 451, 466, 467), (460, 459, 474, 475), (453, 452, 467, 468), (446, 114, 461), (340, 460, 475), (454, 453, 468, 469), (447, 446, 461, 462), (455, 454, 469, 470), (448, 447, 462, 463), (456, 455, 470, 471), (449, 448, 463, 464), (461, 114, 476), (340, 475, 490), (469, 468, 483, 484), (462, 461, 476, 477), (470, 469, 484, 485), (463, 462, 477, 478), (471, 470, 485, 486), (464, 463, 478, 479), (472, 471, 486, 487), (465, 464, 479, 480), (473, 472, 487, 488), (466, 465, 480, 481), (474, 473, 488, 489), (467, 466, 481, 482), (475, 474, 489, 490), (468, 467, 482, 483), (480, 479, 494, 495), (488, 487, 502, 503), (481, 480, 495, 496), (489, 488, 503, 504), (482, 481, 496, 497), (490, 489, 504, 505), (483, 482, 497, 498), (476, 114, 491), (340, 490, 505), (484, 483, 498, 499), (477, 476, 491, 492), (485, 484, 499, 500), (478, 477, 492, 493), (486, 485, 500, 501), (479, 478, 493, 494), (487, 486, 501, 502), (499, 498, 36, 37), (492, 491, 506, 507), (500, 499, 37, 510), (493, 492, 507, 33), (501, 500, 510, 38), (494, 493, 33, 508), (502, 501, 38, 511), (495, 494, 508, 34), (503, 502, 511, 512), (496, 495, 34, 509), (504, 503, 512, 513), (497, 496, 509, 35), (505, 504, 513, 514), (498, 497, 35, 36), (491, 114, 506), (340, 505, 514), (515, 547, 516), (516, 547, 517), (517, 547, 518), (518, 547, 519), (519, 547, 520), (520, 547, 521), (521, 547, 522), (522, 547, 523), (523, 547, 524), (524, 547, 525), (525, 547, 526), (526, 547, 527), (527, 547, 528), (528, 547, 529), (529, 547, 530), (530, 547, 531), (531, 547, 532), (532, 547, 533), (533, 547, 534), (534, 547, 535), (535, 547, 536), (536, 547, 537), (537, 547, 538), (538, 547, 539), (539, 547, 540), (540, 547, 541), (541, 547, 542), (542, 547, 543), (543, 547, 544), (544, 547, 545), (515, 516, 517, 518, 519, 520, 521, 522, 523, 524, 525, 526, 527, 528, 529, 530, 531, 532, 533, 534, 535, 536, 537, 538, 539, 540, 541, 542, 543, 544, 545, 546), (545, 547, 546), (546, 547, 515)])
_uv = me_neutron_star.uv_layers.new(name='UVMap')
_uv.uv.foreach_set('vector', [0.25, 0.49, 0.25, 0.25, 0.2968, 0.4854, 0.2968, 0.4854, 0.25, 0.25, 0.3418, 0.4717, 0.3418, 0.4717, 0.25, 0.25, 0.3833, 0.4496, 0.3833, 0.4496, 0.25, 0.25, 0.4197, 0.4197, 0.4197, 0.4197, 0.25, 0.25, 0.4496, 0.3833, 0.4496, 0.3833, 0.25, 0.25, 0.4717, 0.3418, 0.4717, 0.3418, 0.25, 0.25, 0.4854, 0.2968, 0.4854, 0.2968, 0.25, 0.25, 0.49, 0.25, 0.49, 0.25, 0.25, 0.25, 0.4854, 0.2032, 0.4854, 0.2032, 0.25, 0.25, 0.4717, 0.1582, 0.4717, 0.1582, 0.25, 0.25, 0.4496, 0.1167, 0.4496, 0.1167, 0.25, 0.25, 0.4197, 0.08029, 0.4197, 0.08029, 0.25, 0.25, 0.3833, 0.05045, 0.3833, 0.05045, 0.25, 0.25, 0.3418, 0.02827, 0.3418, 0.02827, 0.25, 0.25, 0.2968, 0.01461, 0.2968, 0.01461, 0.25, 0.25, 0.25, 0.01, 0.25, 0.01, 0.25, 0.25, 0.2032, 0.01461, 0.2032, 0.01461, 0.25, 0.25, 0.1582, 0.02827, 0.1582, 0.02827, 0.25, 0.25, 0.1167, 0.05045, 0.1167, 0.05045, 0.25, 0.25, 0.08029, 0.08029, 0.08029, 0.08029, 0.25, 0.25, 0.05045, 0.1167, 0.05045, 0.1167, 0.25, 0.25, 0.02827, 0.1582, 0.02827, 0.1582, 0.25, 0.25, 0.01461, 0.2032, 0.01461, 0.2032, 0.25, 0.25, 0.01, 0.25, 0.01, 0.25, 0.25, 0.25, 0.01461, 0.2968, 0.01461, 0.2968, 0.25, 0.25, 0.02827, 0.3418, 0.02827, 0.3418, 0.25, 0.25, 0.05045, 0.3833, 0.05045, 0.3833, 0.25, 0.25, 0.08029, 0.4197, 0.08029, 0.4197, 0.25, 0.25, 0.1167, 0.4496, 0.1167, 0.4496, 0.25, 0.25, 0.1582, 0.4717, 0.75, 0.49, 0.7968, 0.4854, 0.8418, 0.4717, 0.8833, 0.4496, 0.9197, 0.4197, 0.9496, 0.3833, 0.9717, 0.3418, 0.9854, 0.2968, 0.99, 0.25, 0.9854, 0.2032, 0.9717, 0.1582, 0.9496, 0.1167, 0.9197, 0.08029, 0.8833, 0.05045, 0.8418, 0.02827, 0.7968, 0.01461, 0.75, 0.01, 0.7032, 0.01461, 0.6582, 0.02827, 0.6167, 0.05045, 0.5803, 0.08029, 0.5504, 0.1167, 0.5283, 0.1582, 0.5146, 0.2032, 0.51, 0.25, 0.5146, 0.2968, 0.5283, 0.3418, 0.5504, 0.3833, 0.5803, 0.4197, 0.6167, 0.4496, 0.6582, 0.4717, 0.7032, 0.4854, 0.1582, 0.4717, 0.25, 0.25, 0.2032, 0.4854, 0.2032, 0.4854, 0.25, 0.25, 0.25, 0.49, 0.7344, 0.0, 0.75, 0.0625, 0.7188, 0.0625, 0.75, 0.4375, 0.75, 0.5, 0.7188, 0.5, 0.7188, 0.4375, 0.75, 0.875, 0.75, 0.9375, 0.7188, 0.9375, 0.7188, 0.875, 0.75, 0.375, 0.75, 0.4375, 0.7188, 0.4375, 0.7188, 0.375, 0.75, 0.8125, 0.75, 0.875, 0.7188, 0.875, 0.7188, 0.8125, 0.75, 0.3125, 0.75, 0.375, 0.7188, 0.375, 0.7188, 0.3125, 0.75, 0.75, 0.75, 0.8125, 0.7188, 0.8125, 0.7188, 0.75, 0.75, 0.25, 0.75, 0.3125, 0.7188, 0.3125, 0.7188, 0.25, 0.75, 0.6875, 0.75, 0.75, 0.7188, 0.75, 0.7188, 0.6875, 0.75, 0.1875, 0.75, 0.25, 0.7188, 0.25, 0.7188, 0.1875, 0.75, 0.625, 0.75, 0.6875, 0.7188, 0.6875, 0.7188, 0.625, 0.75, 0.125, 0.75, 0.1875, 0.7188, 0.1875, 0.7188, 0.125, 0.75, 0.5625, 0.75, 0.625, 0.7188, 0.625, 0.7188, 0.5625, 0.75, 0.0625, 0.75, 0.125, 0.7188, 0.125, 0.7188, 0.0625, 0.75, 0.5, 0.75, 0.5625, 0.7188, 0.5625, 0.7188, 0.5, 0.75, 0.9375, 0.7344, 1.0, 0.7188, 0.9375, 0.7188, 0.0625, 0.7188, 0.125, 0.6875, 0.125, 0.6875, 0.0625, 0.7188, 0.5, 0.7188, 0.5625, 0.6875, 0.5625, 0.6875, 0.5, 0.7188, 0.9375, 0.7031, 1.0, 0.6875, 0.9375, 0.7031, 0.0, 0.7188, 0.0625, 0.6875, 0.0625, 0.7188, 0.4375, 0.7188, 0.5, 0.6875, 0.5, 0.6875, 0.4375, 0.7188, 0.875, 0.7188, 0.9375, 0.6875, 0.9375, 0.6875, 0.875, 0.7188, 0.375, 0.7188, 0.4375, 0.6875, 0.4375, 0.6875, 0.375, 0.7188, 0.8125, 0.7188, 0.875, 0.6875, 0.875, 0.6875, 0.8125, 0.7188, 0.3125, 0.7188, 0.375, 0.6875, 0.375, 0.6875, 0.3125, 0.7188, 0.75, 0.7188, 0.8125, 0.6875, 0.8125, 0.6875, 0.75, 0.7188, 0.25, 0.7188, 0.3125, 0.6875, 0.3125, 0.6875, 0.25, 0.7188, 0.6875, 0.7188, 0.75, 0.6875, 0.75, 0.6875, 0.6875, 0.7188, 0.1875, 0.7188, 0.25, 0.6875, 0.25, 0.6875, 0.1875, 0.7188, 0.625, 0.7188, 0.6875, 0.6875, 0.6875, 0.6875, 0.625, 0.7188, 0.125, 0.7188, 0.1875, 0.6875, 0.1875, 0.6875, 0.125, 0.7188, 0.5625, 0.7188, 0.625, 0.6875, 0.625, 0.6875, 0.5625, 0.6875, 0.75, 0.6875, 0.8125, 0.6562, 0.8125, 0.6562, 0.75, 0.6875, 0.25, 0.6875, 0.3125, 0.6562, 0.3125, 0.6562, 0.25, 0.6875, 0.6875, 0.6875, 0.75, 0.6562, 0.75, 0.6562, 0.6875, 0.6875, 0.1875, 0.6875, 0.25, 0.6562, 0.25, 0.6562, 0.1875, 0.6875, 0.625, 0.6875, 0.6875, 0.6562, 0.6875, 0.6562, 0.625, 0.6875, 0.125, 0.6875, 0.1875, 0.6562, 0.1875, 0.6562, 0.125, 0.6875, 0.5625, 0.6875, 0.625, 0.6562, 0.625, 0.6562, 0.5625, 0.6875, 0.0625, 0.6875, 0.125, 0.6562, 0.125, 0.6562, 0.0625, 0.6875, 0.5, 0.6875, 0.5625, 0.6562, 0.5625, 0.6562, 0.5, 0.6875, 0.9375, 0.6719, 1.0, 0.6562, 0.9375, 0.6719, 0.0, 0.6875, 0.0625, 0.6562, 0.0625, 0.6875, 0.4375, 0.6875, 0.5, 0.6562, 0.5, 0.6562, 0.4375, 0.6875, 0.875, 0.6875, 0.9375, 0.6562, 0.9375, 0.6562, 0.875, 0.6875, 0.375, 0.6875, 0.4375, 0.6562, 0.4375, 0.6562, 0.375, 0.6875, 0.8125, 0.6875, 0.875, 0.6562, 0.875, 0.6562, 0.8125, 0.6875, 0.3125, 0.6875, 0.375, 0.6562, 0.375, 0.6562, 0.3125, 0.6562, 0.5, 0.6562, 0.5625, 0.625, 0.5625, 0.625, 0.5, 0.6562, 0.9375, 0.6406, 1.0, 0.625, 0.9375, 0.6406, 0.0, 0.6562, 0.0625, 0.625, 0.0625, 0.6562, 0.4375, 0.6562, 0.5, 0.625, 0.5, 0.625, 0.4375, 0.6562, 0.875, 0.6562, 0.9375, 0.625, 0.9375, 0.625, 0.875, 0.6562, 0.375, 0.6562, 0.4375, 0.625, 0.4375, 0.625, 0.375, 0.6562, 0.8125, 0.6562, 0.875, 0.625, 0.875, 0.625, 0.8125, 0.6562, 0.3125, 0.6562, 0.375, 0.625, 0.375, 0.625, 0.3125, 0.6562, 0.75, 0.6562, 0.8125, 0.625, 0.8125, 0.625, 0.75, 0.6562, 0.25, 0.6562, 0.3125, 0.625, 0.3125, 0.625, 0.25, 0.6562, 0.6875, 0.6562, 0.75, 0.625, 0.75, 0.625, 0.6875, 0.6562, 0.1875, 0.6562, 0.25, 0.625, 0.25, 0.625, 0.1875, 0.6562, 0.625, 0.6562, 0.6875, 0.625, 0.6875, 0.625, 0.625, 0.6562, 0.125, 0.6562, 0.1875, 0.625, 0.1875, 0.625, 0.125, 0.6562, 0.5625, 0.6562, 0.625, 0.625, 0.625, 0.625, 0.5625, 0.6562, 0.0625, 0.6562, 0.125, 0.625, 0.125, 0.625, 0.0625, 0.625, 0.25, 0.625, 0.3125, 0.5938, 0.3125, 0.5938, 0.25, 0.625, 0.6875, 0.625, 0.75, 0.5938, 0.75, 0.5938, 0.6875, 0.625, 0.1875, 0.625, 0.25, 0.5938, 0.25, 0.5938, 0.1875, 0.625, 0.625, 0.625, 0.6875, 0.5938, 0.6875, 0.5938, 0.625, 0.625, 0.125, 0.625, 0.1875, 0.5938, 0.1875, 0.5938, 0.125, 0.625, 0.5625, 0.625, 0.625, 0.5938, 0.625, 0.5938, 0.5625, 0.625, 0.0625, 0.625, 0.125, 0.5938, 0.125, 0.5938, 0.0625, 0.625, 0.5, 0.625, 0.5625, 0.5938, 0.5625, 0.5938, 0.5, 0.625, 0.9375, 0.6094, 1.0, 0.5938, 0.9375, 0.6094, 0.0, 0.625, 0.0625, 0.5938, 0.0625, 0.625, 0.4375, 0.625, 0.5, 0.5938, 0.5, 0.5938, 0.4375, 0.625, 0.875, 0.625, 0.9375, 0.5938, 0.9375, 0.5938, 0.875, 0.625, 0.375, 0.625, 0.4375, 0.5938, 0.4375, 0.5938, 0.375, 0.625, 0.8125, 0.625, 0.875, 0.5938, 0.875, 0.5938, 0.8125, 0.625, 0.3125, 0.625, 0.375, 0.5938, 0.375, 0.5938, 0.3125, 0.625, 0.75, 0.625, 0.8125, 0.5938, 0.8125, 0.5938, 0.75, 0.5781, 0.0, 0.5938, 0.0625, 0.5625, 0.0625, 0.5938, 0.4375, 0.5938, 0.5, 0.5625, 0.5, 0.5625, 0.4375, 0.5938, 0.875, 0.5938, 0.9375, 0.5625, 0.9375, 0.5625, 0.875, 0.5938, 0.375, 0.5938, 0.4375, 0.5625, 0.4375, 0.5625, 0.375, 0.5938, 0.8125, 0.5938, 0.875, 0.5625, 0.875, 0.5625, 0.8125, 0.5938, 0.3125, 0.5938, 0.375, 0.5625, 0.375, 0.5625, 0.3125, 0.5938, 0.75, 0.5938, 0.8125, 0.5625, 0.8125, 0.5625, 0.75, 0.5938, 0.25, 0.5938, 0.3125, 0.5625, 0.3125, 0.5625, 0.25, 0.5938, 0.6875, 0.5938, 0.75, 0.5625, 0.75, 0.5625, 0.6875, 0.5938, 0.1875, 0.5938, 0.25, 0.5625, 0.25, 0.5625, 0.1875, 0.5938, 0.625, 0.5938, 0.6875, 0.5625, 0.6875, 0.5625, 0.625, 0.5938, 0.125, 0.5938, 0.1875, 0.5625, 0.1875, 0.5625, 0.125, 0.5938, 0.5625, 0.5938, 0.625, 0.5625, 0.625, 0.5625, 0.5625, 0.5938, 0.0625, 0.5938, 0.125, 0.5625, 0.125, 0.5625, 0.0625, 0.5938, 0.5, 0.5938, 0.5625, 0.5625, 0.5625, 0.5625, 0.5, 0.5938, 0.9375, 0.5781, 1.0, 0.5625, 0.9375, 0.5625, 0.1875, 0.5625, 0.25, 0.5312, 0.25, 0.5312, 0.1875, 0.5625, 0.625, 0.5625, 0.6875, 0.5312, 0.6875, 0.5312, 0.625, 0.5625, 0.125, 0.5625, 0.1875, 0.5312, 0.1875, 0.5312, 0.125, 0.5625, 0.5625, 0.5625, 0.625, 0.5312, 0.625, 0.5312, 0.5625, 0.5625, 0.0625, 0.5625, 0.125, 0.5312, 0.125, 0.5312, 0.0625, 0.5625, 0.5, 0.5625, 0.5625, 0.5312, 0.5625, 0.5312, 0.5, 0.5625, 0.9375, 0.5469, 1.0, 0.5312, 0.9375, 0.5469, 0.0, 0.5625, 0.0625, 0.5312, 0.0625, 0.5625, 0.4375, 0.5625, 0.5, 0.5312, 0.5, 0.5312, 0.4375, 0.5625, 0.875, 0.5625, 0.9375, 0.5312, 0.9375, 0.5312, 0.875, 0.5625, 0.375, 0.5625, 0.4375, 0.5312, 0.4375, 0.5312, 0.375, 0.5625, 0.8125, 0.5625, 0.875, 0.5312, 0.875, 0.5312, 0.8125, 0.5625, 0.3125, 0.5625, 0.375, 0.5312, 0.375, 0.5312, 0.3125, 0.5625, 0.75, 0.5625, 0.8125, 0.5312, 0.8125, 0.5312, 0.75, 0.5625, 0.25, 0.5625, 0.3125, 0.5312, 0.3125, 0.5312, 0.25, 0.5625, 0.6875, 0.5625, 0.75, 0.5312, 0.75, 0.5312, 0.6875, 0.5312, 0.875, 0.5312, 0.9375, 0.5, 0.9375, 0.5, 0.875, 0.5312, 0.375, 0.5312, 0.4375, 0.5, 0.4375, 0.5, 0.375, 0.5312, 0.8125, 0.5312, 0.875, 0.5, 0.875, 0.5, 0.8125, 0.5312, 0.3125, 0.5312, 0.375, 0.5, 0.375, 0.5, 0.3125, 0.5312, 0.75, 0.5312, 0.8125, 0.5, 0.8125, 0.5, 0.75, 0.5312, 0.25, 0.5312, 0.3125, 0.5, 0.3125, 0.5, 0.25, 0.5312, 0.6875, 0.5312, 0.75, 0.5, 0.75, 0.5, 0.6875, 0.5312, 0.1875, 0.5312, 0.25, 0.5, 0.25, 0.5, 0.1875, 0.5312, 0.625, 0.5312, 0.6875, 0.5, 0.6875, 0.5, 0.625, 0.5312, 0.125, 0.5312, 0.1875, 0.5, 0.1875, 0.5, 0.125, 0.5312, 0.5625, 0.5312, 0.625, 0.5, 0.625, 0.5, 0.5625, 0.5312, 0.0625, 0.5312, 0.125, 0.5, 0.125, 0.5, 0.0625, 0.5312, 0.5, 0.5312, 0.5625, 0.5, 0.5625, 0.5, 0.5, 0.5312, 0.9375, 0.5156, 1.0, 0.5, 0.9375, 0.5156, 0.0, 0.5312, 0.0625, 0.5, 0.0625, 0.5312, 0.4375, 0.5312, 0.5, 0.5, 0.5, 0.5, 0.4375, 0.5, 0.625, 0.5, 0.6875, 0.4687, 0.6875, 0.4688, 0.625, 0.5, 0.125, 0.5, 0.1875, 0.4688, 0.1875, 0.4688, 0.125, 0.5, 0.5625, 0.5, 0.625, 0.4688, 0.625, 0.4688, 0.5625, 0.5, 0.0625, 0.5, 0.125, 0.4688, 0.125, 0.4688, 0.0625, 0.5, 0.5, 0.5, 0.5625, 0.4688, 0.5625, 0.4687, 0.5, 0.5, 0.9375, 0.4844, 1.0, 0.4688, 0.9375, 0.4844, 0.0, 0.5, 0.0625, 0.4688, 0.0625, 0.5, 0.4375, 0.5, 0.5, 0.4687, 0.5, 0.4688, 0.4375, 0.5, 0.875, 0.5, 0.9375, 0.4688, 0.9375, 0.4688, 0.875, 0.5, 0.375, 0.5, 0.4375, 0.4688, 0.4375, 0.4688, 0.375, 0.5, 0.8125, 0.5, 0.875, 0.4688, 0.875, 0.4688, 0.8125, 0.5, 0.3125, 0.5, 0.375, 0.4688, 0.375, 0.4687, 0.3125, 0.5, 0.75, 0.5, 0.8125, 0.4688, 0.8125, 0.4688, 0.75, 0.5, 0.25, 0.5, 0.3125, 0.4687, 0.3125, 0.4688, 0.25, 0.5, 0.6875, 0.5, 0.75, 0.4688, 0.75, 0.4687, 0.6875, 0.5, 0.1875, 0.5, 0.25, 0.4688, 0.25, 0.4688, 0.1875, 0.4688, 0.375, 0.4688, 0.4375, 0.4375, 0.4375, 0.4375, 0.375, 0.4688, 0.8125, 0.4688, 0.875, 0.4375, 0.875, 0.4375, 0.8125, 0.4687, 0.3125, 0.4688, 0.375, 0.4375, 0.375, 0.4375, 0.3125, 0.4688, 0.75, 0.4688, 0.8125, 0.4375, 0.8125, 0.4375, 0.75, 0.4688, 0.25, 0.4687, 0.3125, 0.4375, 0.3125, 0.4375, 0.25, 0.4687, 0.6875, 0.4688, 0.75, 0.4375, 0.75, 0.4375, 0.6875, 0.4688, 0.1875, 0.4688, 0.25, 0.4375, 0.25, 0.4375, 0.1875, 0.4688, 0.625, 0.4687, 0.6875, 0.4375, 0.6875, 0.4375, 0.625, 0.4688, 0.125, 0.4688, 0.1875, 0.4375, 0.1875, 0.4375, 0.125, 0.4688, 0.5625, 0.4688, 0.625, 0.4375, 0.625, 0.4375, 0.5625, 0.4688, 0.0625, 0.4688, 0.125, 0.4375, 0.125, 0.4375, 0.0625, 0.4687, 0.5, 0.4688, 0.5625, 0.4375, 0.5625, 0.4375, 0.5, 0.4688, 0.9375, 0.4531, 1.0, 0.4375, 0.9375, 0.4531, 0.0, 0.4688, 0.0625, 0.4375, 0.0625, 0.4688, 0.4375, 0.4687, 0.5, 0.4375, 0.5, 0.4375, 0.4375, 0.4688, 0.875, 0.4688, 0.9375, 0.4375, 0.9375, 0.4375, 0.875, 0.4375, 0.125, 0.4375, 0.1875, 0.4062, 0.1875, 0.4062, 0.125, 0.4375, 0.5625, 0.4375, 0.625, 0.4062, 0.625, 0.4062, 0.5625, 0.4375, 0.0625, 0.4375, 0.125, 0.4062, 0.125, 0.4062, 0.0625, 0.4375, 0.5, 0.4375, 0.5625, 0.4062, 0.5625, 0.4062, 0.5, 0.4375, 0.9375, 0.4219, 1.0, 0.4062, 0.9375, 0.4219, 0.0, 0.4375, 0.0625, 0.4062, 0.0625, 0.4375, 0.4375, 0.4375, 0.5, 0.4062, 0.5, 0.4062, 0.4375, 0.4375, 0.875, 0.4375, 0.9375, 0.4062, 0.9375, 0.4062, 0.875, 0.4375, 0.375, 0.4375, 0.4375, 0.4062, 0.4375, 0.4062, 0.375, 0.4375, 0.8125, 0.4375, 0.875, 0.4062, 0.875, 0.4062, 0.8125, 0.4375, 0.3125, 0.4375, 0.375, 0.4062, 0.375, 0.4062, 0.3125, 0.4375, 0.75, 0.4375, 0.8125, 0.4062, 0.8125, 0.4062, 0.75, 0.4375, 0.25, 0.4375, 0.3125, 0.4062, 0.3125, 0.4062, 0.25, 0.4375, 0.6875, 0.4375, 0.75, 0.4062, 0.75, 0.4062, 0.6875, 0.4375, 0.1875, 0.4375, 0.25, 0.4062, 0.25, 0.4062, 0.1875, 0.4375, 0.625, 0.4375, 0.6875, 0.4062, 0.6875, 0.4062, 0.625, 0.4062, 0.8125, 0.4062, 0.875, 0.375, 0.875, 0.375, 0.8125, 0.4062, 0.3125, 0.4062, 0.375, 0.375, 0.375, 0.375, 0.3125, 0.4062, 0.75, 0.4062, 0.8125, 0.375, 0.8125, 0.375, 0.75, 0.4062, 0.25, 0.4062, 0.3125, 0.375, 0.3125, 0.375, 0.25, 0.4062, 0.6875, 0.4062, 0.75, 0.375, 0.75, 0.375, 0.6875, 0.4062, 0.1875, 0.4062, 0.25, 0.375, 0.25, 0.375, 0.1875, 0.4062, 0.625, 0.4062, 0.6875, 0.375, 0.6875, 0.375, 0.625, 0.4062, 0.125, 0.4062, 0.1875, 0.375, 0.1875, 0.375, 0.125, 0.4062, 0.5625, 0.4062, 0.625, 0.375, 0.625, 0.375, 0.5625, 0.4062, 0.0625, 0.4062, 0.125, 0.375, 0.125, 0.375, 0.0625, 0.4062, 0.5, 0.4062, 0.5625, 0.375, 0.5625, 0.375, 0.5, 0.4062, 0.9375, 0.3906, 1.0, 0.375, 0.9375, 0.3906, 0.0, 0.4062, 0.0625, 0.375, 0.0625, 0.4062, 0.4375, 0.4062, 0.5, 0.375, 0.5, 0.375, 0.4375, 0.4062, 0.875, 0.4062, 0.9375, 0.375, 0.9375, 0.375, 0.875, 0.4062, 0.375, 0.4062, 0.4375, 0.375, 0.4375, 0.375, 0.375, 0.375, 0.5625, 0.375, 0.625, 0.3438, 0.625, 0.3438, 0.5625, 0.375, 0.0625, 0.375, 0.125, 0.3438, 0.125, 0.3438, 0.0625, 0.375, 0.5, 0.375, 0.5625, 0.3438, 0.5625, 0.3437, 0.5, 0.375, 0.9375, 0.3594, 1.0, 0.3438, 0.9375, 0.3594, 0.0, 0.375, 0.0625, 0.3438, 0.0625, 0.375, 0.4375, 0.375, 0.5, 0.3437, 0.5, 0.3438, 0.4375, 0.375, 0.875, 0.375, 0.9375, 0.3438, 0.9375, 0.3438, 0.875, 0.375, 0.375, 0.375, 0.4375, 0.3438, 0.4375, 0.3438, 0.375, 0.375, 0.8125, 0.375, 0.875, 0.3438, 0.875, 0.3438, 0.8125, 0.375, 0.3125, 0.375, 0.375, 0.3438, 0.375, 0.3438, 0.3125, 0.375, 0.75, 0.375, 0.8125, 0.3438, 0.8125, 0.3438, 0.75, 0.375, 0.25, 0.375, 0.3125, 0.3438, 0.3125, 0.3438, 0.25, 0.375, 0.6875, 0.375, 0.75, 0.3438, 0.75, 0.3438, 0.6875, 0.375, 0.1875, 0.375, 0.25, 0.3438, 0.25, 0.3438, 0.1875, 0.375, 0.625, 0.375, 0.6875, 0.3438, 0.6875, 0.3438, 0.625, 0.375, 0.125, 0.375, 0.1875, 0.3438, 0.1875, 0.3438, 0.125, 0.3438, 0.3125, 0.3438, 0.375, 0.3125, 0.375, 0.3125, 0.3125, 0.3438, 0.75, 0.3438, 0.8125, 0.3125, 0.8125, 0.3125, 0.75, 0.3438, 0.25, 0.3438, 0.3125, 0.3125, 0.3125, 0.3125, 0.25, 0.3438, 0.6875, 0.3438, 0.75, 0.3125, 0.75, 0.3125, 0.6875, 0.3438, 0.1875, 0.3438, 0.25, 0.3125, 0.25, 0.3125, 0.1875, 0.3438, 0.625, 0.3438, 0.6875, 0.3125, 0.6875, 0.3125, 0.625, 0.3438, 0.125, 0.3438, 0.1875, 0.3125, 0.1875, 0.3125, 0.125, 0.3438, 0.5625, 0.3438, 0.625, 0.3125, 0.625, 0.3125, 0.5625, 0.3438, 0.0625, 0.3438, 0.125, 0.3125, 0.125, 0.3125, 0.0625, 0.3437, 0.5, 0.3438, 0.5625, 0.3125, 0.5625, 0.3125, 0.5, 0.3438, 0.9375, 0.3281, 1.0, 0.3125, 0.9375, 0.3281, 0.0, 0.3438, 0.0625, 0.3125, 0.0625, 0.3438, 0.4375, 0.3437, 0.5, 0.3125, 0.5, 0.3125, 0.4375, 0.3438, 0.875, 0.3438, 0.9375, 0.3125, 0.9375, 0.3125, 0.875, 0.3438, 0.375, 0.3438, 0.4375, 0.3125, 0.4375, 0.3125, 0.375, 0.3438, 0.8125, 0.3438, 0.875, 0.3125, 0.875, 0.3125, 0.8125, 0.3125, 0.0625, 0.3125, 0.125, 0.2812, 0.125, 0.2812, 0.0625, 0.3125, 0.5, 0.3125, 0.5625, 0.2812, 0.5625, 0.2812, 0.5, 0.3125, 0.9375, 0.2969, 1.0, 0.2812, 0.9375, 0.2969, 0.0, 0.3125, 0.0625, 0.2812, 0.0625, 0.3125, 0.4375, 0.3125, 0.5, 0.2812, 0.5, 0.2812, 0.4375, 0.3125, 0.875, 0.3125, 0.9375, 0.2812, 0.9375, 0.2812, 0.875, 0.3125, 0.375, 0.3125, 0.4375, 0.2812, 0.4375, 0.2812, 0.375, 0.3125, 0.8125, 0.3125, 0.875, 0.2812, 0.875, 0.2812, 0.8125, 0.3125, 0.3125, 0.3125, 0.375, 0.2812, 0.375, 0.2812, 0.3125, 0.3125, 0.75, 0.3125, 0.8125, 0.2812, 0.8125, 0.2812, 0.75, 0.3125, 0.25, 0.3125, 0.3125, 0.2812, 0.3125, 0.2812, 0.25, 0.3125, 0.6875, 0.3125, 0.75, 0.2812, 0.75, 0.2812, 0.6875, 0.3125, 0.1875, 0.3125, 0.25, 0.2812, 0.25, 0.2812, 0.1875, 0.3125, 0.625, 0.3125, 0.6875, 0.2812, 0.6875, 0.2812, 0.625, 0.3125, 0.125, 0.3125, 0.1875, 0.2812, 0.1875, 0.2812, 0.125, 0.3125, 0.5625, 0.3125, 0.625, 0.2812, 0.625, 0.2812, 0.5625, 0.2812, 0.25, 0.2812, 0.3125, 0.25, 0.3125, 0.25, 0.25, 0.2812, 0.6875, 0.2812, 0.75, 0.25, 0.75, 0.25, 0.6875, 0.2812, 0.1875, 0.2812, 0.25, 0.25, 0.25, 0.25, 0.1875, 0.2812, 0.625, 0.2812, 0.6875, 0.25, 0.6875, 0.25, 0.625, 0.2812, 0.125, 0.2812, 0.1875, 0.25, 0.1875, 0.25, 0.125, 0.2812, 0.5625, 0.2812, 0.625, 0.25, 0.625, 0.25, 0.5625, 0.2812, 0.0625, 0.2812, 0.125, 0.25, 0.125, 0.25, 0.0625, 0.2812, 0.5, 0.2812, 0.5625, 0.25, 0.5625, 0.25, 0.5, 0.2812, 0.9375, 0.2656, 1.0, 0.25, 0.9375, 0.2656, 0.0, 0.2812, 0.0625, 0.25, 0.0625, 0.2812, 0.4375, 0.2812, 0.5, 0.25, 0.5, 0.25, 0.4375, 0.2812, 0.875, 0.2812, 0.9375, 0.25, 0.9375, 0.25, 0.875, 0.2812, 0.375, 0.2812, 0.4375, 0.25, 0.4375, 0.25, 0.375, 0.2812, 0.8125, 0.2812, 0.875, 0.25, 0.875, 0.25, 0.8125, 0.2812, 0.3125, 0.2812, 0.375, 0.25, 0.375, 0.25, 0.3125, 0.2812, 0.75, 0.2812, 0.8125, 0.25, 0.8125, 0.25, 0.75, 0.25, 0.9375, 0.2344, 1.0, 0.2188, 0.9375, 0.2344, 0.0, 0.25, 0.0625, 0.2188, 0.0625, 0.25, 0.4375, 0.25, 0.5, 0.2187, 0.5, 0.2188, 0.4375, 0.25, 0.875, 0.25, 0.9375, 0.2188, 0.9375, 0.2188, 0.875, 0.25, 0.375, 0.25, 0.4375, 0.2188, 0.4375, 0.2188, 0.375, 0.25, 0.8125, 0.25, 0.875, 0.2188, 0.875, 0.2188, 0.8125, 0.25, 0.3125, 0.25, 0.375, 0.2188, 0.375, 0.2188, 0.3125, 0.25, 0.75, 0.25, 0.8125, 0.2188, 0.8125, 0.2188, 0.75, 0.25, 0.25, 0.25, 0.3125, 0.2188, 0.3125, 0.2188, 0.25, 0.25, 0.6875, 0.25, 0.75, 0.2188, 0.75, 0.2188, 0.6875, 0.25, 0.1875, 0.25, 0.25, 0.2188, 0.25, 0.2188, 0.1875, 0.25, 0.625, 0.25, 0.6875, 0.2188, 0.6875, 0.2188, 0.625, 0.25, 0.125, 0.25, 0.1875, 0.2188, 0.1875, 0.2188, 0.125, 0.25, 0.5625, 0.25, 0.625, 0.2188, 0.625, 0.2188, 0.5625, 0.25, 0.0625, 0.25, 0.125, 0.2188, 0.125, 0.2188, 0.0625, 0.25, 0.5, 0.25, 0.5625, 0.2188, 0.5625, 0.2187, 0.5, 0.2188, 0.6875, 0.2188, 0.75, 0.1875, 0.75, 0.1875, 0.6875, 0.2188, 0.1875, 0.2188, 0.25, 0.1875, 0.25, 0.1875, 0.1875, 0.2188, 0.625, 0.2188, 0.6875, 0.1875, 0.6875, 0.1875, 0.625, 0.2188, 0.125, 0.2188, 0.1875, 0.1875, 0.1875, 0.1875, 0.125, 0.2188, 0.5625, 0.2188, 0.625, 0.1875, 0.625, 0.1875, 0.5625, 0.2188, 0.0625, 0.2188, 0.125, 0.1875, 0.125, 0.1875, 0.0625, 0.2187, 0.5, 0.2188, 0.5625, 0.1875, 0.5625, 0.1875, 0.5, 0.2188, 0.9375, 0.2031, 1.0, 0.1875, 0.9375, 0.2031, 0.0, 0.2188, 0.0625, 0.1875, 0.0625, 0.2188, 0.4375, 0.2187, 0.5, 0.1875, 0.5, 0.1875, 0.4375, 0.2188, 0.875, 0.2188, 0.9375, 0.1875, 0.9375, 0.1875, 0.875, 0.2188, 0.375, 0.2188, 0.4375, 0.1875, 0.4375, 0.1875, 0.375, 0.2188, 0.8125, 0.2188, 0.875, 0.1875, 0.875, 0.1875, 0.8125, 0.2188, 0.3125, 0.2188, 0.375, 0.1875, 0.375, 0.1875, 0.3125, 0.2188, 0.75, 0.2188, 0.8125, 0.1875, 0.8125, 0.1875, 0.75, 0.2188, 0.25, 0.2188, 0.3125, 0.1875, 0.3125, 0.1875, 0.25, 0.1875, 0.4375, 0.1875, 0.5, 0.1562, 0.5, 0.1562, 0.4375, 0.1875, 0.875, 0.1875, 0.9375, 0.1563, 0.9375, 0.1562, 0.875, 0.1875, 0.375, 0.1875, 0.4375, 0.1562, 0.4375, 0.1563, 0.375, 0.1875, 0.8125, 0.1875, 0.875, 0.1562, 0.875, 0.1562, 0.8125, 0.1875, 0.3125, 0.1875, 0.375, 0.1563, 0.375, 0.1562, 0.3125, 0.1875, 0.75, 0.1875, 0.8125, 0.1562, 0.8125, 0.1562, 0.75, 0.1875, 0.25, 0.1875, 0.3125, 0.1562, 0.3125, 0.1562, 0.25, 0.1875, 0.6875, 0.1875, 0.75, 0.1562, 0.75, 0.1562, 0.6875, 0.1875, 0.1875, 0.1875, 0.25, 0.1562, 0.25, 0.1562, 0.1875, 0.1875, 0.625, 0.1875, 0.6875, 0.1562, 0.6875, 0.1563, 0.625, 0.1875, 0.125, 0.1875, 0.1875, 0.1562, 0.1875, 0.1562, 0.125, 0.1875, 0.5625, 0.1875, 0.625, 0.1563, 0.625, 0.1562, 0.5625, 0.1875, 0.0625, 0.1875, 0.125, 0.1562, 0.125, 0.1563, 0.0625, 0.1875, 0.5, 0.1875, 0.5625, 0.1562, 0.5625, 0.1562, 0.5, 0.1875, 0.9375, 0.1719, 1.0, 0.1563, 0.9375, 0.1719, 0.0, 0.1875, 0.0625, 0.1563, 0.0625, 0.1562, 0.1875, 0.1562, 0.25, 0.125, 0.25, 0.125, 0.1875, 0.1563, 0.625, 0.1562, 0.6875, 0.125, 0.6875, 0.125, 0.625, 0.1562, 0.125, 0.1562, 0.1875, 0.125, 0.1875, 0.125, 0.125, 0.1562, 0.5625, 0.1563, 0.625, 0.125, 0.625, 0.125, 0.5625, 0.1563, 0.0625, 0.1562, 0.125, 0.125, 0.125, 0.125, 0.0625, 0.1562, 0.5, 0.1562, 0.5625, 0.125, 0.5625, 0.125, 0.5, 0.1563, 0.9375, 0.1406, 1.0, 0.125, 0.9375, 0.1406, 0.0, 0.1563, 0.0625, 0.125, 0.0625, 0.1562, 0.4375, 0.1562, 0.5, 0.125, 0.5, 0.125, 0.4375, 0.1562, 0.875, 0.1563, 0.9375, 0.125, 0.9375, 0.125, 0.875, 0.1563, 0.375, 0.1562, 0.4375, 0.125, 0.4375, 0.125, 0.375, 0.1562, 0.8125, 0.1562, 0.875, 0.125, 0.875, 0.125, 0.8125, 0.1562, 0.3125, 0.1563, 0.375, 0.125, 0.375, 0.125, 0.3125, 0.1562, 0.75, 0.1562, 0.8125, 0.125, 0.8125, 0.125, 0.75, 0.1562, 0.25, 0.1562, 0.3125, 0.125, 0.3125, 0.125, 0.25, 0.1562, 0.6875, 0.1562, 0.75, 0.125, 0.75, 0.125, 0.6875, 0.125, 0.875, 0.125, 0.9375, 0.09375, 0.9375, 0.09375, 0.875, 0.125, 0.375, 0.125, 0.4375, 0.09375, 0.4375, 0.09375, 0.375, 0.125, 0.8125, 0.125, 0.875, 0.09375, 0.875, 0.09375, 0.8125, 0.125, 0.3125, 0.125, 0.375, 0.09375, 0.375, 0.09375, 0.3125, 0.125, 0.75, 0.125, 0.8125, 0.09375, 0.8125, 0.09375, 0.75, 0.125, 0.25, 0.125, 0.3125, 0.09375, 0.3125, 0.09375, 0.25, 0.125, 0.6875, 0.125, 0.75, 0.09375, 0.75, 0.09375, 0.6875, 0.125, 0.1875, 0.125, 0.25, 0.09375, 0.25, 0.09375, 0.1875, 0.125, 0.625, 0.125, 0.6875, 0.09375, 0.6875, 0.09375, 0.625, 0.125, 0.125, 0.125, 0.1875, 0.09375, 0.1875, 0.09375, 0.125, 0.125, 0.5625, 0.125, 0.625, 0.09375, 0.625, 0.09375, 0.5625, 0.125, 0.0625, 0.125, 0.125, 0.09375, 0.125, 0.09375, 0.0625, 0.125, 0.5, 0.125, 0.5625, 0.09375, 0.5625, 0.09375, 0.5, 0.125, 0.9375, 0.1094, 1.0, 0.09375, 0.9375, 0.1094, 0.0, 0.125, 0.0625, 0.09375, 0.0625, 0.125, 0.4375, 0.125, 0.5, 0.09375, 0.5, 0.09375, 0.4375, 0.09375, 0.625, 0.09375, 0.6875, 0.0625, 0.6875, 0.0625, 0.625, 0.09375, 0.125, 0.09375, 0.1875, 0.0625, 0.1875, 0.0625, 0.125, 0.09375, 0.5625, 0.09375, 0.625, 0.0625, 0.625, 0.0625, 0.5625, 0.09375, 0.0625, 0.09375, 0.125, 0.0625, 0.125, 0.0625, 0.0625, 0.09375, 0.5, 0.09375, 0.5625, 0.0625, 0.5625, 0.0625, 0.5, 0.09375, 0.9375, 0.07812, 1.0, 0.0625, 0.9375, 0.07812, 0.0, 0.09375, 0.0625, 0.0625, 0.0625, 0.09375, 0.4375, 0.09375, 0.5, 0.0625, 0.5, 0.0625, 0.4375, 0.09375, 0.875, 0.09375, 0.9375, 0.0625, 0.9375, 0.0625, 0.875, 0.09375, 0.375, 0.09375, 0.4375, 0.0625, 0.4375, 0.0625, 0.375, 0.09375, 0.8125, 0.09375, 0.875, 0.0625, 0.875, 0.0625, 0.8125, 0.09375, 0.3125, 0.09375, 0.375, 0.0625, 0.375, 0.0625, 0.3125, 0.09375, 0.75, 0.09375, 0.8125, 0.0625, 0.8125, 0.0625, 0.75, 0.09375, 0.25, 0.09375, 0.3125, 0.0625, 0.3125, 0.0625, 0.25, 0.09375, 0.6875, 0.09375, 0.75, 0.0625, 0.75, 0.0625, 0.6875, 0.09375, 0.1875, 0.09375, 0.25, 0.0625, 0.25, 0.0625, 0.1875, 0.0625, 0.375, 0.0625, 0.4375, 0.03125, 0.4375, 0.03125, 0.375, 0.0625, 0.8125, 0.0625, 0.875, 0.03125, 0.875, 0.03125, 0.8125, 0.0625, 0.3125, 0.0625, 0.375, 0.03125, 0.375, 0.03125, 0.3125, 0.0625, 0.75, 0.0625, 0.8125, 0.03125, 0.8125, 0.03125, 0.75, 0.0625, 0.25, 0.0625, 0.3125, 0.03125, 0.3125, 0.03125, 0.25, 0.0625, 0.6875, 0.0625, 0.75, 0.03125, 0.75, 0.03125, 0.6875, 0.0625, 0.1875, 0.0625, 0.25, 0.03125, 0.25, 0.03125, 0.1875, 0.0625, 0.625, 0.0625, 0.6875, 0.03125, 0.6875, 0.03125, 0.625, 0.0625, 0.125, 0.0625, 0.1875, 0.03125, 0.1875, 0.03125, 0.125, 0.0625, 0.5625, 0.0625, 0.625, 0.03125, 0.625, 0.03125, 0.5625, 0.0625, 0.0625, 0.0625, 0.125, 0.03125, 0.125, 0.03125, 0.0625, 0.0625, 0.5, 0.0625, 0.5625, 0.03125, 0.5625, 0.03125, 0.5, 0.0625, 0.9375, 0.04687, 1.0, 0.03125, 0.9375, 0.04687, 0.0, 0.0625, 0.0625, 0.03125, 0.0625, 0.0625, 0.4375, 0.0625, 0.5, 0.03125, 0.5, 0.03125, 0.4375, 0.0625, 0.875, 0.0625, 0.9375, 0.03125, 0.9375, 0.03125, 0.875, 0.03125, 0.125, 0.03125, 0.1875, 0.0, 0.1875, 0.0, 0.125, 0.03125, 0.5625, 0.03125, 0.625, 0.0, 0.625, 0.0, 0.5625, 0.03125, 0.0625, 0.03125, 0.125, 0.0, 0.125, 0.0, 0.0625, 0.03125, 0.5, 0.03125, 0.5625, 0.0, 0.5625, 0.0, 0.5, 0.03125, 0.9375, 0.01562, 1.0, 0.0, 0.9375, 0.01562, 0.0, 0.03125, 0.0625, 0.0, 0.0625, 0.03125, 0.4375, 0.03125, 0.5, 0.0, 0.5, 0.0, 0.4375, 0.03125, 0.875, 0.03125, 0.9375, 0.0, 0.9375, 0.0, 0.875, 0.03125, 0.375, 0.03125, 0.4375, 0.0, 0.4375, 0.0, 0.375, 0.03125, 0.8125, 0.03125, 0.875, 0.0, 0.875, 0.0, 0.8125, 0.03125, 0.3125, 0.03125, 0.375, 0.0, 0.375, 0.0, 0.3125, 0.03125, 0.75, 0.03125, 0.8125, 0.0, 0.8125, 0.0, 0.75, 0.03125, 0.25, 0.03125, 0.3125, 0.0, 0.3125, 0.0, 0.25, 0.03125, 0.6875, 0.03125, 0.75, 0.0, 0.75, 0.0, 0.6875, 0.03125, 0.1875, 0.03125, 0.25, 0.0, 0.25, 0.0, 0.1875, 0.03125, 0.625, 0.03125, 0.6875, 0.0, 0.6875, 0.0, 0.625, 1.0, 0.3125, 1.0, 0.375, 0.9688, 0.375, 0.9687, 0.3125, 1.0, 0.75, 1.0, 0.8125, 0.9687, 0.8125, 0.9688, 0.75, 1.0, 0.25, 1.0, 0.3125, 0.9687, 0.3125, 0.9688, 0.25, 1.0, 0.6875, 1.0, 0.75, 0.9688, 0.75, 0.9687, 0.6875, 1.0, 0.1875, 1.0, 0.25, 0.9688, 0.25, 0.9687, 0.1875, 1.0, 0.625, 1.0, 0.6875, 0.9687, 0.6875, 0.9688, 0.625, 1.0, 0.125, 1.0, 0.1875, 0.9687, 0.1875, 0.9687, 0.125, 1.0, 0.5625, 1.0, 0.625, 0.9688, 0.625, 0.9687, 0.5625, 1.0, 0.0625, 1.0, 0.125, 0.9687, 0.125, 0.9688, 0.0625, 1.0, 0.5, 1.0, 0.5625, 0.9687, 0.5625, 0.9687, 0.5, 1.0, 0.9375, 0.9844, 1.0, 0.9688, 0.9375, 0.9844, 0.0, 1.0, 0.0625, 0.9688, 0.0625, 1.0, 0.4375, 1.0, 0.5, 0.9687, 0.5, 0.9687, 0.4375, 1.0, 0.875, 1.0, 0.9375, 0.9688, 0.9375, 0.9687, 0.875, 1.0, 0.375, 1.0, 0.4375, 0.9687, 0.4375, 0.9688, 0.375, 1.0, 0.8125, 1.0, 0.875, 0.9687, 0.875, 0.9687, 0.8125, 0.9688, 0.0625, 0.9687, 0.125, 0.9375, 0.125, 0.9375, 0.0625, 0.9687, 0.5, 0.9687, 0.5625, 0.9375, 0.5625, 0.9375, 0.5, 0.9688, 0.9375, 0.9531, 1.0, 0.9375, 0.9375, 0.9531, 0.0, 0.9688, 0.0625, 0.9375, 0.0625, 0.9687, 0.4375, 0.9687, 0.5, 0.9375, 0.5, 0.9375, 0.4375, 0.9687, 0.875, 0.9688, 0.9375, 0.9375, 0.9375, 0.9375, 0.875, 0.9688, 0.375, 0.9687, 0.4375, 0.9375, 0.4375, 0.9375, 0.375, 0.9687, 0.8125, 0.9687, 0.875, 0.9375, 0.875, 0.9375, 0.8125, 0.9687, 0.3125, 0.9688, 0.375, 0.9375, 0.375, 0.9375, 0.3125, 0.9688, 0.75, 0.9687, 0.8125, 0.9375, 0.8125, 0.9375, 0.75, 0.9688, 0.25, 0.9687, 0.3125, 0.9375, 0.3125, 0.9375, 0.25, 0.9687, 0.6875, 0.9688, 0.75, 0.9375, 0.75, 0.9375, 0.6875, 0.9687, 0.1875, 0.9688, 0.25, 0.9375, 0.25, 0.9375, 0.1875, 0.9688, 0.625, 0.9687, 0.6875, 0.9375, 0.6875, 0.9375, 0.625, 0.9687, 0.125, 0.9687, 0.1875, 0.9375, 0.1875, 0.9375, 0.125, 0.9687, 0.5625, 0.9688, 0.625, 0.9375, 0.625, 0.9375, 0.5625, 0.9375, 0.75, 0.9375, 0.8125, 0.9062, 0.8125, 0.9062, 0.75, 0.9375, 0.25, 0.9375, 0.3125, 0.9062, 0.3125, 0.9062, 0.25, 0.9375, 0.6875, 0.9375, 0.75, 0.9062, 0.75, 0.9062, 0.6875, 0.9375, 0.1875, 0.9375, 0.25, 0.9062, 0.25, 0.9062, 0.1875, 0.9375, 0.625, 0.9375, 0.6875, 0.9062, 0.6875, 0.9062, 0.625, 0.9375, 0.125, 0.9375, 0.1875, 0.9062, 0.1875, 0.9062, 0.125, 0.9375, 0.5625, 0.9375, 0.625, 0.9062, 0.625, 0.9062, 0.5625, 0.9375, 0.0625, 0.9375, 0.125, 0.9062, 0.125, 0.9062, 0.0625, 0.9375, 0.5, 0.9375, 0.5625, 0.9062, 0.5625, 0.9062, 0.5, 0.9375, 0.9375, 0.9219, 1.0, 0.9062, 0.9375, 0.9219, 0.0, 0.9375, 0.0625, 0.9062, 0.0625, 0.9375, 0.4375, 0.9375, 0.5, 0.9062, 0.5, 0.9062, 0.4375, 0.9375, 0.875, 0.9375, 0.9375, 0.9062, 0.9375, 0.9062, 0.875, 0.9375, 0.375, 0.9375, 0.4375, 0.9062, 0.4375, 0.9062, 0.375, 0.9375, 0.8125, 0.9375, 0.875, 0.9062, 0.875, 0.9062, 0.8125, 0.9375, 0.3125, 0.9375, 0.375, 0.9062, 0.375, 0.9062, 0.3125, 0.9062, 0.5, 0.9062, 0.5625, 0.875, 0.5625, 0.875, 0.5, 0.9062, 0.9375, 0.8906, 1.0, 0.875, 0.9375, 0.8906, 0.0, 0.9062, 0.0625, 0.875, 0.0625, 0.9062, 0.4375, 0.9062, 0.5, 0.875, 0.5, 0.875, 0.4375, 0.9062, 0.875, 0.9062, 0.9375, 0.875, 0.9375, 0.875, 0.875, 0.9062, 0.375, 0.9062, 0.4375, 0.875, 0.4375, 0.875, 0.375, 0.9062, 0.8125, 0.9062, 0.875, 0.875, 0.875, 0.875, 0.8125, 0.9062, 0.3125, 0.9062, 0.375, 0.875, 0.375, 0.875, 0.3125, 0.9062, 0.75, 0.9062, 0.8125, 0.875, 0.8125, 0.875, 0.75, 0.9062, 0.25, 0.9062, 0.3125, 0.875, 0.3125, 0.875, 0.25, 0.9062, 0.6875, 0.9062, 0.75, 0.875, 0.75, 0.875, 0.6875, 0.9062, 0.1875, 0.9062, 0.25, 0.875, 0.25, 0.875, 0.1875, 0.9062, 0.625, 0.9062, 0.6875, 0.875, 0.6875, 0.875, 0.625, 0.9062, 0.125, 0.9062, 0.1875, 0.875, 0.1875, 0.875, 0.125, 0.9062, 0.5625, 0.9062, 0.625, 0.875, 0.625, 0.875, 0.5625, 0.9062, 0.0625, 0.9062, 0.125, 0.875, 0.125, 0.875, 0.0625, 0.875, 0.25, 0.875, 0.3125, 0.8437, 0.3125, 0.8438, 0.25, 0.875, 0.6875, 0.875, 0.75, 0.8438, 0.75, 0.8437, 0.6875, 0.875, 0.1875, 0.875, 0.25, 0.8438, 0.25, 0.8437, 0.1875, 0.875, 0.625, 0.875, 0.6875, 0.8437, 0.6875, 0.8438, 0.625, 0.875, 0.125, 0.875, 0.1875, 0.8437, 0.1875, 0.8438, 0.125, 0.875, 0.5625, 0.875, 0.625, 0.8438, 0.625, 0.8437, 0.5625, 0.875, 0.0625, 0.875, 0.125, 0.8438, 0.125, 0.8438, 0.0625, 0.875, 0.5, 0.875, 0.5625, 0.8437, 0.5625, 0.8437, 0.5, 0.875, 0.9375, 0.8594, 1.0, 0.8438, 0.9375, 0.8594, 0.0, 0.875, 0.0625, 0.8438, 0.0625, 0.875, 0.4375, 0.875, 0.5, 0.8437, 0.5, 0.8437, 0.4375, 0.875, 0.875, 0.875, 0.9375, 0.8438, 0.9375, 0.8438, 0.875, 0.875, 0.375, 0.875, 0.4375, 0.8437, 0.4375, 0.8438, 0.375, 0.875, 0.8125, 0.875, 0.875, 0.8438, 0.875, 0.8437, 0.8125, 0.875, 0.3125, 0.875, 0.375, 0.8438, 0.375, 0.8437, 0.3125, 0.875, 0.75, 0.875, 0.8125, 0.8437, 0.8125, 0.8438, 0.75, 0.8438, 0.9375, 0.8281, 1.0, 0.8125, 0.9375, 0.8281, 0.0, 0.8438, 0.0625, 0.8125, 0.0625, 0.8437, 0.4375, 0.8437, 0.5, 0.8125, 0.5, 0.8125, 0.4375, 0.8438, 0.875, 0.8438, 0.9375, 0.8125, 0.9375, 0.8125, 0.875, 0.8438, 0.375, 0.8437, 0.4375, 0.8125, 0.4375, 0.8125, 0.375, 0.8437, 0.8125, 0.8438, 0.875, 0.8125, 0.875, 0.8125, 0.8125, 0.8437, 0.3125, 0.8438, 0.375, 0.8125, 0.375, 0.8125, 0.3125, 0.8438, 0.75, 0.8437, 0.8125, 0.8125, 0.8125, 0.8125, 0.75, 0.8438, 0.25, 0.8437, 0.3125, 0.8125, 0.3125, 0.8125, 0.25, 0.8437, 0.6875, 0.8438, 0.75, 0.8125, 0.75, 0.8125, 0.6875, 0.8437, 0.1875, 0.8438, 0.25, 0.8125, 0.25, 0.8125, 0.1875, 0.8438, 0.625, 0.8437, 0.6875, 0.8125, 0.6875, 0.8125, 0.625, 0.8438, 0.125, 0.8437, 0.1875, 0.8125, 0.1875, 0.8125, 0.125, 0.8437, 0.5625, 0.8438, 0.625, 0.8125, 0.625, 0.8125, 0.5625, 0.8438, 0.0625, 0.8438, 0.125, 0.8125, 0.125, 0.8125, 0.0625, 0.8437, 0.5, 0.8437, 0.5625, 0.8125, 0.5625, 0.8125, 0.5, 0.8125, 0.6875, 0.8125, 0.75, 0.7812, 0.75, 0.7812, 0.6875, 0.8125, 0.1875, 0.8125, 0.25, 0.7812, 0.25, 0.7812, 0.1875, 0.8125, 0.625, 0.8125, 0.6875, 0.7812, 0.6875, 0.7812, 0.625, 0.8125, 0.125, 0.8125, 0.1875, 0.7812, 0.1875, 0.7812, 0.125, 0.8125, 0.5625, 0.8125, 0.625, 0.7812, 0.625, 0.7812, 0.5625, 0.8125, 0.0625, 0.8125, 0.125, 0.7812, 0.125, 0.7812, 0.0625, 0.8125, 0.5, 0.8125, 0.5625, 0.7812, 0.5625, 0.7812, 0.5, 0.8125, 0.9375, 0.7969, 1.0, 0.7812, 0.9375, 0.7969, 0.0, 0.8125, 0.0625, 0.7812, 0.0625, 0.8125, 0.4375, 0.8125, 0.5, 0.7812, 0.5, 0.7812, 0.4375, 0.8125, 0.875, 0.8125, 0.9375, 0.7812, 0.9375, 0.7812, 0.875, 0.8125, 0.375, 0.8125, 0.4375, 0.7812, 0.4375, 0.7812, 0.375, 0.8125, 0.8125, 0.8125, 0.875, 0.7812, 0.875, 0.7812, 0.8125, 0.8125, 0.3125, 0.8125, 0.375, 0.7812, 0.375, 0.7812, 0.3125, 0.8125, 0.75, 0.8125, 0.8125, 0.7812, 0.8125, 0.7812, 0.75, 0.8125, 0.25, 0.8125, 0.3125, 0.7812, 0.3125, 0.7812, 0.25, 0.7812, 0.4375, 0.7812, 0.5, 0.75, 0.5, 0.75, 0.4375, 0.7812, 0.875, 0.7812, 0.9375, 0.75, 0.9375, 0.75, 0.875, 0.7812, 0.375, 0.7812, 0.4375, 0.75, 0.4375, 0.75, 0.375, 0.7812, 0.8125, 0.7812, 0.875, 0.75, 0.875, 0.75, 0.8125, 0.7812, 0.3125, 0.7812, 0.375, 0.75, 0.375, 0.75, 0.3125, 0.7812, 0.75, 0.7812, 0.8125, 0.75, 0.8125, 0.75, 0.75, 0.7812, 0.25, 0.7812, 0.3125, 0.75, 0.3125, 0.75, 0.25, 0.7812, 0.6875, 0.7812, 0.75, 0.75, 0.75, 0.75, 0.6875, 0.7812, 0.1875, 0.7812, 0.25, 0.75, 0.25, 0.75, 0.1875, 0.7812, 0.625, 0.7812, 0.6875, 0.75, 0.6875, 0.75, 0.625, 0.7812, 0.125, 0.7812, 0.1875, 0.75, 0.1875, 0.75, 0.125, 0.7812, 0.5625, 0.7812, 0.625, 0.75, 0.625, 0.75, 0.5625, 0.7812, 0.0625, 0.7812, 0.125, 0.75, 0.125, 0.75, 0.0625, 0.7812, 0.5, 0.7812, 0.5625, 0.75, 0.5625, 0.75, 0.5, 0.7812, 0.9375, 0.7656, 1.0, 0.75, 0.9375, 0.7656, 0.0, 0.7812, 0.0625, 0.75, 0.0625, 0.25, 0.49, 0.25, 0.25, 0.2968, 0.4854, 0.2968, 0.4854, 0.25, 0.25, 0.3418, 0.4717, 0.3418, 0.4717, 0.25, 0.25, 0.3833, 0.4496, 0.3833, 0.4496, 0.25, 0.25, 0.4197, 0.4197, 0.4197, 0.4197, 0.25, 0.25, 0.4496, 0.3833, 0.4496, 0.3833, 0.25, 0.25, 0.4717, 0.3418, 0.4717, 0.3418, 0.25, 0.25, 0.4854, 0.2968, 0.4854, 0.2968, 0.25, 0.25, 0.49, 0.25, 0.49, 0.25, 0.25, 0.25, 0.4854, 0.2032, 0.4854, 0.2032, 0.25, 0.25, 0.4717, 0.1582, 0.4717, 0.1582, 0.25, 0.25, 0.4496, 0.1167, 0.4496, 0.1167, 0.25, 0.25, 0.4197, 0.08029, 0.4197, 0.08029, 0.25, 0.25, 0.3833, 0.05045, 0.3833, 0.05045, 0.25, 0.25, 0.3418, 0.02827, 0.3418, 0.02827, 0.25, 0.25, 0.2968, 0.01461, 0.2968, 0.01461, 0.25, 0.25, 0.25, 0.01, 0.25, 0.01, 0.25, 0.25, 0.2032, 0.01461, 0.2032, 0.01461, 0.25, 0.25, 0.1582, 0.02827, 0.1582, 0.02827, 0.25, 0.25, 0.1167, 0.05045, 0.1167, 0.05045, 0.25, 0.25, 0.08029, 0.08029, 0.08029, 0.08029, 0.25, 0.25, 0.05045, 0.1167, 0.05045, 0.1167, 0.25, 0.25, 0.02827, 0.1582, 0.02827, 0.1582, 0.25, 0.25, 0.01461, 0.2032, 0.01461, 0.2032, 0.25, 0.25, 0.01, 0.25, 0.01, 0.25, 0.25, 0.25, 0.01461, 0.2968, 0.01461, 0.2968, 0.25, 0.25, 0.02827, 0.3418, 0.02827, 0.3418, 0.25, 0.25, 0.05045, 0.3833, 0.05045, 0.3833, 0.25, 0.25, 0.08029, 0.4197, 0.08029, 0.4197, 0.25, 0.25, 0.1167, 0.4496, 0.1167, 0.4496, 0.25, 0.25, 0.1582, 0.4717, 0.75, 0.49, 0.7968, 0.4854, 0.8418, 0.4717, 0.8833, 0.4496, 0.9197, 0.4197, 0.9496, 0.3833, 0.9717, 0.3418, 0.9854, 0.2968, 0.99, 0.25, 0.9854, 0.2032, 0.9717, 0.1582, 0.9496, 0.1167, 0.9197, 0.08029, 0.8833, 0.05045, 0.8418, 0.02827, 0.7968, 0.01461, 0.75, 0.01, 0.7032, 0.01461, 0.6582, 0.02827, 0.6167, 0.05045, 0.5803, 0.08029, 0.5504, 0.1167, 0.5283, 0.1582, 0.5146, 0.2032, 0.51, 0.25, 0.5146, 0.2968, 0.5283, 0.3418, 0.5504, 0.3833, 0.5803, 0.4197, 0.6167, 0.4496, 0.6582, 0.4717, 0.7032, 0.4854, 0.1582, 0.4717, 0.25, 0.25, 0.2032, 0.4854, 0.2032, 0.4854, 0.25, 0.25, 0.25, 0.49])
me_neutron_star.update()

# ---- objects
ob_neutron_star = bpy.data.objects.new('Neutron_Star', me_neutron_star)

# ---- transforms, parenting, visibility, modifiers, constraints
ob_neutron_star.location = (0.0, 0.0, 0.0)

# ---- collection membership
scene.collection.objects.link(ob_neutron_star)

# ---- scene / render settings (as saved in the file)
scene.frame_start = 1; scene.frame_end = 250; scene.frame_set(1)
scene.render.engine = 'BLENDER_EEVEE_NEXT'
scene.cycles.sampling_pattern = 'TABULATED_SOBOL'
scene.cycles.use_light_tree = False
scene.view_settings.view_transform = 'Filmic'
bpy.context.view_layer.update()

# ---- added for rendering (the .blend has no active camera and no usable light): camera, sun
cam_auto = bpy.data.cameras.new('AutoCamera')
cam_auto.lens = 50.0
cam_auto.sensor_width = 36.0
cam_auto.clip_end = 1000.0
ob_auto_camera = bpy.data.objects.new('AutoCamera', cam_auto)
scene.collection.objects.link(ob_auto_camera)
ob_auto_camera.location = (3.9254, -4.71047, 3.14032)
ob_auto_camera.rotation_euler = (1.09748, -7.21219e-08, 0.694738)
scene.camera = ob_auto_camera
light_auto_sun = bpy.data.lights.new('AutoSun', 'SUN')
light_auto_sun.energy = 3.0
light_auto_sun.angle = 0.0523599
ob_auto_sun = bpy.data.objects.new('AutoSun', light_auto_sun)
scene.collection.objects.link(ob_auto_sun)
ob_auto_sun.rotation_euler = (0.872665, 0.174533, 0.523599)
bpy.context.view_layer.update()

